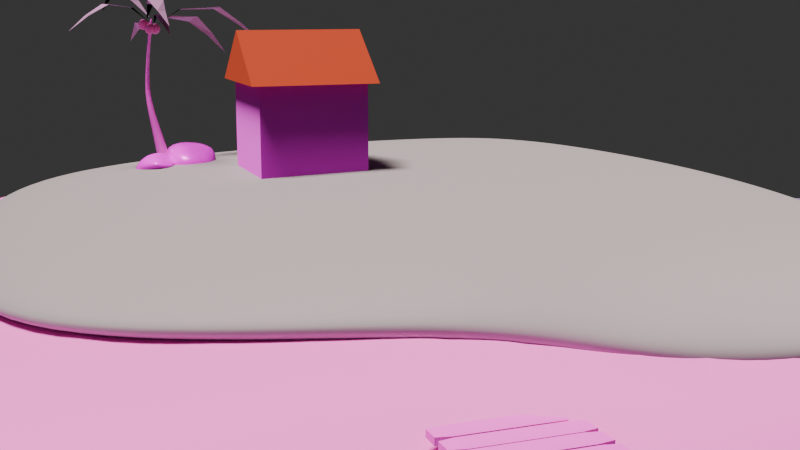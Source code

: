 # Source: island.blend  (saved by Blender 4.1.24; exported with 4.5.12 LTS)
import bpy
from mathutils import Matrix  # noqa: F401  (used for matrix-valued properties, if any)

bpy.ops.wm.read_factory_settings(use_empty=True)
scene = bpy.context.scene
scene.name = 'Scene'

# ---- collections
col_collection = bpy.data.collections.new('Collection'); scene.collection.children.link(col_collection)
col_island = bpy.data.collections.new('island'); scene.collection.children.link(col_island)
col_house = bpy.data.collections.new('house'); scene.collection.children.link(col_house)
col_coconut_tree = bpy.data.collections.new('coconut tree'); scene.collection.children.link(col_coconut_tree)
col_bridge = bpy.data.collections.new('bridge'); scene.collection.children.link(col_bridge)
col_stone = bpy.data.collections.new('stone'); scene.collection.children.link(col_stone)

# ---- images (referenced by path relative to the original .blend; pixels are not part of the script)
import os
ASSET_DIR = os.environ.get("B2B_ASSET_DIR", "")  # directory of the original .blend (textures are referenced by path, not embedded)
HERE = os.path.dirname(os.path.abspath(__file__))  # packed textures are extracted next to this script under _unpacked/

def load_image(name, relpath, width, height, colorspace="sRGB"):
    """Load a texture the original file referenced (path relative to the .blend, or extracted next to this script)."""
    p = next((c for c in (os.path.join(HERE, relpath), os.path.join(ASSET_DIR, relpath)) if relpath and os.path.exists(c)), "")
    if p:
        img = bpy.data.images.load(p, check_existing=True)
        img.name = name
    else:  # same state as the original file: an image datablock whose file is absent (Cycles renders it pink)
        img = bpy.data.images.new(name, width, height)
        img.source = "FILE"
        img.filepath = "//" + (relpath or name)
    img.colorspace_settings.name = colorspace
    return img
img_ice002_1k_jpg_color_jpg = load_image('Ice002_1K-JPG_Color.jpg', 'Ice002_1K-JPG_Color.jpg', 1024, 1024, 'sRGB')
img_ice002_1k_jpg_normalgl_jpg = load_image('Ice002_1K-JPG_NormalGL.jpg', 'Ice002_1K-JPG_NormalGL.jpg', 1024, 1024, 'sRGB')
img_ground054_1k_jpg_color_jpg = load_image('Ground054_1K-JPG_Color.jpg', 'Ground054_1K-JPG_Color.jpg', 1024, 1024, 'sRGB')
img_ground054_1k_jpg_normalgl_jpg = load_image('Ground054_1K-JPG_NormalGL.jpg', 'Ground054_1K-JPG_NormalGL.jpg', 1024, 1024, 'sRGB')
img_grass004_1k_jpg_color_jpg = load_image('Grass004_1K-JPG_Color.jpg', 'Grass004_1K-JPG_Color.jpg', 1024, 1024, 'sRGB')
img_grass004_1k_jpg_normaldx_jpg = load_image('Grass004_1K-JPG_NormalDX.jpg', 'Grass004_1K-JPG_NormalDX.jpg', 1024, 1024, 'sRGB')
img_plaster001_1k_jpg_color_jpg = load_image('Plaster001_1K-JPG_Color.jpg', 'Plaster001_1K-JPG_Color.jpg', 1024, 1024, 'sRGB')
img_plaster001_1k_jpg_normaldx_jpg = load_image('Plaster001_1K-JPG_NormalDX.jpg', 'Plaster001_1K-JPG_NormalDX.jpg', 1024, 1024, 'Non-Color')
img_bark012_1k_jpg_color_jpg = load_image('Bark012_1K-JPG_Color.jpg', 'Bark012_1K-JPG_Color.jpg', 1024, 1024, 'sRGB')
img_bark012_1k_jpg_roughness_jpg = load_image('Bark012_1K-JPG_Roughness.jpg', 'Bark012_1K-JPG_Roughness.jpg', 1024, 1024, 'sRGB')
img_leaf001_1k_jpg_color_jpg = load_image('Leaf001_1K-JPG_Color.jpg', 'Leaf001_1K-JPG_Color.jpg', 1024, 1024, 'sRGB')
img_leaf001_1k_jpg_roughness_jpg = load_image('Leaf001_1K-JPG_Roughness.jpg', 'Leaf001_1K-JPG_Roughness.jpg', 1024, 1024, 'sRGB')
img_leaf001_1k_jpg_normaldx_jpg = load_image('Leaf001_1K-JPG_NormalDX.jpg', 'Leaf001_1K-JPG_NormalDX.jpg', 1024, 1024, 'Non-Color')
img_bark012_1k_jpg_normaldx_jpg = load_image('Bark012_1K-JPG_NormalDX.jpg', 'Bark012_1K-JPG_NormalDX.jpg', 1024, 1024, 'sRGB')
img_planks036b_1k_jpg_color_jpg = load_image('Planks036B_1K-JPG_Color.jpg', 'Planks036B_1K-JPG_Color.jpg', 1024, 1024, 'sRGB')
img_planks036b_1k_jpg_roughness_jpg = load_image('Planks036B_1K-JPG_Roughness.jpg', 'Planks036B_1K-JPG_Roughness.jpg', 1024, 1024, 'sRGB')
img_planks036b_1k_jpg_normaldx_jpg = load_image('Planks036B_1K-JPG_NormalDX.jpg', 'Planks036B_1K-JPG_NormalDX.jpg', 1024, 1024, 'Non-Color')
img_rock030_1k_jpg_color_jpg = load_image('Rock030_1K-JPG_Color.jpg', 'Rock030_1K-JPG_Color.jpg', 1024, 1024, 'sRGB')
img_rock030_1k_jpg_roughness_jpg = load_image('Rock030_1K-JPG_Roughness.jpg', 'Rock030_1K-JPG_Roughness.jpg', 1024, 1024, 'sRGB')
img_rock030_1k_jpg_normaldx_jpg = load_image('Rock030_1K-JPG_NormalDX.jpg', 'Rock030_1K-JPG_NormalDX.jpg', 1024, 1024, 'Non-Color')

# ---- materials (node trees are filled in below, after node groups)
mat_material_002 = bpy.data.materials.new('Material.002')
mat_sand = bpy.data.materials.new('sand')
mat_sand.alpha_threshold = 0.0
mat_sand.use_transparent_shadow = False
mat_sand.roughness = 0.5
mat_sand.line_color = (0.0, 0.0, 0.0, 1.0)
mat_material = bpy.data.materials.new('Material')
mat_material.alpha_threshold = 0.0
mat_material.use_transparent_shadow = False
mat_material.roughness = 0.5
mat_material.line_color = (0.0, 0.0, 0.0, 1.0)
mat_white_wall = bpy.data.materials.new('white wall')
mat_white_wall_001 = bpy.data.materials.new('white wall.001')
mat_material_008 = bpy.data.materials.new('Material.008')
mat_leaf = bpy.data.materials.new('leaf')
mat_coconut = bpy.data.materials.new('coconut')
mat_wood = bpy.data.materials.new('wood')
mat_stone = bpy.data.materials.new('stone')

# ---- material node trees
mat_material_002.use_nodes = True; mat_material_002.node_tree.nodes.clear()
_N = mat_material_002.node_tree.nodes; _L = mat_material_002.node_tree.links
n0 = _N.new('ShaderNodeOutputMaterial'); n0.name = 'Material Output'; n0.location = (537, 300)
n1 = _N.new('ShaderNodeBsdfPrincipled'); n1.name = 'Principled BSDF'; n1.location = (247, 300)
n1.inputs[4].default_value = 0.4321
n1.inputs[13].default_value = 0.3742
n1.inputs[14].default_value = (0.3617, 1.0, 0.939, 1.0)
n1.inputs[18].default_value = 0.3073
n2 = _N.new('ShaderNodeTexImage'); n2.name = 'Image Texture'; n2.location = (-293, 260)
n2.image = img_ice002_1k_jpg_color_jpg
n2.interpolation = 'Cubic'
n3 = _N.new('ShaderNodeMix'); n3.name = 'Mix'; n3.location = (27, 234)
n3.data_type = 'RGBA'
n3.blend_type = 'ADD'
n3.inputs[0].default_value = 0.8156
n3.inputs[7].default_value = (0.0, 0.8877, 0.7523, 1.0)
n4 = _N.new('ShaderNodeTexImage'); n4.name = 'Image Texture.001'; n4.location = (-202, -64)
n4.image = img_ice002_1k_jpg_normalgl_jpg
n4.interpolation = 'Cubic'
n4.projection_blend = 0.4276
n4.extension = 'EXTEND'
n5 = _N.new('ShaderNodeNormalMap'); n5.name = 'Normal Map'; n5.location = (74, -94)
_L.new(n1.outputs[0], n0.inputs[0])
_L.new(n3.outputs[2], n1.inputs[0])
_L.new(n2.outputs[0], n3.inputs[6])
_L.new(n4.outputs[0], n5.inputs[1])
_L.new(n5.outputs[0], n1.inputs[5])
n0.is_active_output = True
mat_sand.use_nodes = True; mat_sand.node_tree.nodes.clear()
_N = mat_sand.node_tree.nodes; _L = mat_sand.node_tree.links
n0 = _N.new('ShaderNodeOutputMaterial'); n0.name = 'Material Output'; n0.location = (509, 356)
n1 = _N.new('ShaderNodeBsdfPrincipled'); n1.name = 'Principled BSDF'; n1.location = (219, 356)
n1.distribution = 'GGX'
n1.inputs[2].default_value = 0.4354
n1.inputs[3].default_value = 1.0
n2 = _N.new('ShaderNodeTexImage'); n2.name = 'Image Texture'; n2.location = (-321, 316)
n2.image = img_ground054_1k_jpg_color_jpg
n3 = _N.new('ShaderNodeMapping'); n3.name = 'Mapping'; n3.location = (-532, 346)
n3.inputs[1].default_value = (0.2, 0.9, 0.9)
n3.inputs[3].default_value = (-6.3, -5.7, -0.7)
n4 = _N.new('ShaderNodeTexCoord'); n4.name = 'Texture Coordinate'; n4.location = (-714, 309)
n5 = _N.new('ShaderNodeMix'); n5.name = 'Mix'; n5.location = (-1, 308)
n5.data_type = 'RGBA'
n5.inputs[0].default_value = 0.3566
n5.inputs[7].default_value = (0.8202, 0.4715, 0.1408, 1.0)
n6 = _N.new('ShaderNodeTexImage'); n6.name = 'Image Texture.001'; n6.location = (-449, -32)
n6.image = img_ground054_1k_jpg_normalgl_jpg
n7 = _N.new('ShaderNodeNormalMap'); n7.name = 'Normal Map'; n7.location = (-102, -42)
n7.inputs[0].default_value = 0.3
_L.new(n1.outputs[0], n0.inputs[0])
_L.new(n5.outputs[2], n1.inputs[0])
_L.new(n4.outputs[3], n3.inputs[0])
_L.new(n3.outputs[0], n2.inputs[0])
_L.new(n2.outputs[0], n5.inputs[6])
_L.new(n6.outputs[0], n7.inputs[1])
_L.new(n7.outputs[0], n1.inputs[5])
n0.is_active_output = True
mat_material.use_nodes = True; mat_material.node_tree.nodes.clear()
_N = mat_material.node_tree.nodes; _L = mat_material.node_tree.links
n0 = _N.new('ShaderNodeOutputMaterial'); n0.name = 'Material Output'; n0.location = (479, 300)
n1 = _N.new('ShaderNodeBsdfPrincipled'); n1.name = 'Principled BSDF'; n1.location = (189, 300)
n1.inputs[1].default_value = 0.3653
n1.inputs[2].default_value = 1.0
n1.inputs[3].default_value = 1.05
n1.inputs[13].default_value = 0.6292
n1.inputs[21].default_value = 1.0
n2 = _N.new('ShaderNodeTexImage'); n2.name = 'Image Texture'; n2.location = (-351, 237)
n2.image = img_grass004_1k_jpg_color_jpg
n3 = _N.new('ShaderNodeMapping'); n3.name = 'Mapping'; n3.location = (-546, 212)
n3.inputs[3].default_value = (0.2, 0.3, 1.5)
n4 = _N.new('ShaderNodeTexCoord'); n4.name = 'Texture Coordinate'; n4.location = (-756, 204)
n5 = _N.new('ShaderNodeMix'); n5.name = 'Mix'; n5.location = (-31, 222)
n5.data_type = 'RGBA'
n5.inputs[0].default_value = 0.5451
n5.inputs[7].default_value = (0.2757, 0.9355, 0.2407, 1.0)
n6 = _N.new('ShaderNodeNormalMap'); n6.name = 'Normal Map'; n6.location = (-19, -98)
n6.space = 'OBJECT'
n6.inputs[0].default_value = 0.5
n7 = _N.new('ShaderNodeTexImage'); n7.name = 'Image Texture.001'; n7.location = (-337, -110)
n7.image = img_grass004_1k_jpg_normaldx_jpg
n8 = _N.new('ShaderNodeMapping'); n8.name = 'Mapping.001'; n8.location = (-562, -154)
n8.inputs[1].default_value = (1.8, 0.0, 0.0)
n8.inputs[2].default_value = (-0.08378, 0.0, 0.0)
n8.inputs[3].default_value = (4.9, -0.6, -2.4)
n9 = _N.new('ShaderNodeTexCoord'); n9.name = 'Texture Coordinate.001'; n9.location = (-783, -179)
_L.new(n1.outputs[0], n0.inputs[0])
_L.new(n5.outputs[2], n1.inputs[0])
_L.new(n3.outputs[0], n2.inputs[0])
_L.new(n4.outputs[3], n3.inputs[0])
_L.new(n2.outputs[0], n5.inputs[6])
_L.new(n7.outputs[0], n6.inputs[1])
_L.new(n6.outputs[0], n1.inputs[5])
_L.new(n8.outputs[0], n7.inputs[0])
_L.new(n9.outputs[3], n8.inputs[0])
n0.is_active_output = True
mat_white_wall.use_nodes = True; mat_white_wall.node_tree.nodes.clear()
_N = mat_white_wall.node_tree.nodes; _L = mat_white_wall.node_tree.links
n0 = _N.new('ShaderNodeBsdfPrincipled'); n0.name = 'Principled BSDF'; n0.location = (10, 300)
n1 = _N.new('ShaderNodeOutputMaterial'); n1.name = 'Material Output'; n1.location = (300, 300)
n2 = _N.new('ShaderNodeTexImage'); n2.name = 'Image Texture'; n2.location = (-339, 264)
n2.image = img_plaster001_1k_jpg_color_jpg
n3 = _N.new('ShaderNodeTexImage'); n3.name = 'Image Texture.001'; n3.location = (-457, -33)
n3.image = img_plaster001_1k_jpg_normaldx_jpg
n4 = _N.new('ShaderNodeNormalMap'); n4.name = 'Normal Map'; n4.location = (-141, -94)
_L.new(n0.outputs[0], n1.inputs[0])
_L.new(n2.outputs[0], n0.inputs[0])
_L.new(n3.outputs[0], n4.inputs[1])
_L.new(n4.outputs[0], n0.inputs[5])
n1.is_active_output = True
mat_white_wall_001.use_nodes = True; mat_white_wall_001.node_tree.nodes.clear()
_N = mat_white_wall_001.node_tree.nodes; _L = mat_white_wall_001.node_tree.links
n0 = _N.new('ShaderNodeBsdfPrincipled'); n0.name = 'Principled BSDF'; n0.location = (201, 300)
n1 = _N.new('ShaderNodeOutputMaterial'); n1.name = 'Material Output'; n1.location = (491, 300)
n2 = _N.new('ShaderNodeTexImage'); n2.name = 'Image Texture'; n2.location = (-339, 264)
n2.image = img_plaster001_1k_jpg_color_jpg
n3 = _N.new('ShaderNodeTexImage'); n3.name = 'Image Texture.001'; n3.location = (-457, -33)
n3.image = img_plaster001_1k_jpg_normaldx_jpg
n4 = _N.new('ShaderNodeNormalMap'); n4.name = 'Normal Map'; n4.location = (-141, -94)
n4.inputs[0].default_value = 0.4
n5 = _N.new('ShaderNodeMix'); n5.name = 'Mix'; n5.location = (-19, 249)
n5.data_type = 'RGBA'
n5.inputs[0].default_value = 1.0
n5.inputs[7].default_value = (0.4145, 0.03783, 0.01121, 1.0)
_L.new(n0.outputs[0], n1.inputs[0])
_L.new(n5.outputs[2], n0.inputs[0])
_L.new(n3.outputs[0], n4.inputs[1])
_L.new(n4.outputs[0], n0.inputs[5])
_L.new(n2.outputs[0], n5.inputs[6])
n1.is_active_output = True
mat_material_008.use_nodes = True; mat_material_008.node_tree.nodes.clear()
_N = mat_material_008.node_tree.nodes; _L = mat_material_008.node_tree.links
n0 = _N.new('ShaderNodeBsdfPrincipled'); n0.name = 'Principled BSDF'; n0.location = (215, 300)
n0.inputs[3].default_value = 1.8
n1 = _N.new('ShaderNodeOutputMaterial'); n1.name = 'Material Output'; n1.location = (505, 300)
n2 = _N.new('ShaderNodeTexImage'); n2.name = 'Image Texture'; n2.location = (-325, 265)
n2.image = img_bark012_1k_jpg_color_jpg
n2.projection = 'BOX'
n2.interpolation = 'Smart'
n3 = _N.new('ShaderNodeMapping'); n3.name = 'Mapping'; n3.location = (-520, 295)
n4 = _N.new('ShaderNodeTexCoord'); n4.name = 'Texture Coordinate'; n4.location = (-715, 264)
n5 = _N.new('ShaderNodeTexImage'); n5.name = 'Image Texture.001'; n5.location = (-246, 560)
n5.image = img_bark012_1k_jpg_roughness_jpg
n6 = _N.new('ShaderNodeMix'); n6.name = 'Mix'; n6.location = (-5, 240)
n6.data_type = 'RGBA'
n6.inputs[0].default_value = 0.2582
n6.inputs[7].default_value = (0.4995, 0.2132, 0.008432, 1.0)
_L.new(n0.outputs[0], n1.inputs[0])
_L.new(n6.outputs[2], n0.inputs[0])
_L.new(n3.outputs[0], n2.inputs[0])
_L.new(n4.outputs[0], n3.inputs[0])
_L.new(n5.outputs[0], n0.inputs[2])
_L.new(n2.outputs[0], n6.inputs[6])
n1.is_active_output = True
mat_leaf.use_nodes = True; mat_leaf.node_tree.nodes.clear()
_N = mat_leaf.node_tree.nodes; _L = mat_leaf.node_tree.links
n0 = _N.new('ShaderNodeBsdfPrincipled'); n0.name = 'Principled BSDF'; n0.location = (239, 300)
n0.inputs[3].default_value = 1.2
n0.inputs[13].default_value = 0.3374
n0.inputs[20].default_value = 0.04782
n1 = _N.new('ShaderNodeOutputMaterial'); n1.name = 'Material Output'; n1.location = (529, 300)
n2 = _N.new('ShaderNodeTexImage'); n2.name = 'Image Texture'; n2.location = (-301, 270)
n2.image = img_leaf001_1k_jpg_color_jpg
n2.projection = 'SPHERE'
n3 = _N.new('ShaderNodeMapping'); n3.name = 'Mapping'; n3.location = (-512, 281)
n3.inputs[1].default_value = (5.5, 0.1, 0.0)
n3.inputs[2].default_value = (-0.06283, 0.3578, 0.2478)
n3.inputs[3].default_value = (1.1, 0.4, -1.1)
n4 = _N.new('ShaderNodeTexCoord'); n4.name = 'Texture Coordinate'; n4.location = (-779, 205)
n5 = _N.new('ShaderNodeTexImage'); n5.name = 'Image Texture.001'; n5.location = (-322, -65)
n5.image = img_leaf001_1k_jpg_roughness_jpg
n5.projection = 'BOX'
n6 = _N.new('ShaderNodeNormalMap'); n6.name = 'Normal Map'; n6.location = (-593, -120)
n7 = _N.new('ShaderNodeTexImage'); n7.name = 'Image Texture.002'; n7.location = (-904, -132)
n7.image = img_leaf001_1k_jpg_normaldx_jpg
n7.projection = 'SPHERE'
n8 = _N.new('ShaderNodeMix'); n8.name = 'Mix'; n8.location = (19, 275)
n8.data_type = 'RGBA'
n8.inputs[7].default_value = (0.1342, 0.5173, 0.09845, 1.0)
_L.new(n0.outputs[0], n1.inputs[0])
_L.new(n8.outputs[2], n0.inputs[0])
_L.new(n4.outputs[2], n3.inputs[0])
_L.new(n3.outputs[0], n2.inputs[0])
_L.new(n5.outputs[0], n0.inputs[2])
_L.new(n7.outputs[0], n6.inputs[1])
_L.new(n6.outputs[0], n0.inputs[5])
_L.new(n2.outputs[0], n8.inputs[6])
n1.is_active_output = True
mat_coconut.use_nodes = True; mat_coconut.node_tree.nodes.clear()
_N = mat_coconut.node_tree.nodes; _L = mat_coconut.node_tree.links
n0 = _N.new('ShaderNodeBsdfPrincipled'); n0.name = 'Principled BSDF'; n0.location = (141, 300)
n1 = _N.new('ShaderNodeOutputMaterial'); n1.name = 'Material Output'; n1.location = (431, 300)
n2 = _N.new('ShaderNodeTexImage'); n2.name = 'Image Texture'; n2.location = (-400, 297)
n2.image = img_bark012_1k_jpg_color_jpg
n3 = _N.new('ShaderNodeMix'); n3.name = 'Mix'; n3.location = (-80, 281)
n3.data_type = 'RGBA'
n3.inputs[0].default_value = 0.4098
n3.inputs[7].default_value = (0.7819, 0.2843, 0.0, 1.0)
n4 = _N.new('ShaderNodeTexImage'); n4.name = 'Image Texture.001'; n4.location = (-304, -33)
n4.image = img_bark012_1k_jpg_normaldx_jpg
n5 = _N.new('ShaderNodeNormalMap'); n5.name = 'Normal Map'; n5.location = (-32, -2)
_L.new(n0.outputs[0], n1.inputs[0])
_L.new(n3.outputs[2], n0.inputs[0])
_L.new(n2.outputs[0], n3.inputs[6])
_L.new(n4.outputs[0], n5.inputs[1])
_L.new(n5.outputs[0], n0.inputs[5])
n1.is_active_output = True
mat_wood.use_nodes = True; mat_wood.node_tree.nodes.clear()
_N = mat_wood.node_tree.nodes; _L = mat_wood.node_tree.links
n0 = _N.new('ShaderNodeBsdfPrincipled'); n0.name = 'Principled BSDF'; n0.location = (242, 300)
n0.inputs[3].default_value = 1.0
n0.inputs[13].default_value = 0.5356
n1 = _N.new('ShaderNodeOutputMaterial'); n1.name = 'Material Output'; n1.location = (532, 300)
n2 = _N.new('ShaderNodeTexImage'); n2.name = 'Image Texture'; n2.location = (-298, 289)
n2.image = img_planks036b_1k_jpg_color_jpg
n3 = _N.new('ShaderNodeTexImage'); n3.name = 'Image Texture.001'; n3.location = (-311, 588)
n3.image = img_planks036b_1k_jpg_roughness_jpg
n4 = _N.new('ShaderNodeTexImage'); n4.name = 'Image Texture.002'; n4.location = (-574, -34)
n4.image = img_planks036b_1k_jpg_normaldx_jpg
n5 = _N.new('ShaderNodeNormalMap'); n5.name = 'Normal Map'; n5.location = (-225, -52)
n6 = _N.new('ShaderNodeMix'); n6.name = 'Mix'; n6.location = (22, 262)
n6.data_type = 'RGBA'
n6.inputs[0].default_value = 0.2336
n6.inputs[7].default_value = (0.8413, 0.4419, 0.08002, 1.0)
_L.new(n0.outputs[0], n1.inputs[0])
_L.new(n6.outputs[2], n0.inputs[0])
_L.new(n3.outputs[0], n0.inputs[2])
_L.new(n4.outputs[0], n5.inputs[0])
_L.new(n5.outputs[0], n0.inputs[5])
_L.new(n2.outputs[0], n6.inputs[6])
n1.is_active_output = True
mat_stone.use_nodes = True; mat_stone.node_tree.nodes.clear()
_N = mat_stone.node_tree.nodes; _L = mat_stone.node_tree.links
n0 = _N.new('ShaderNodeBsdfPrincipled'); n0.name = 'Principled BSDF'; n0.location = (49, 298)
n0.inputs[1].default_value = 0.049
n0.inputs[3].default_value = 1.8
n0.inputs[9].default_value = (0.4, 0.2, 0.1)
n0.inputs[13].default_value = 0.1125
n0.inputs[21].default_value = 1.0
n1 = _N.new('ShaderNodeOutputMaterial'); n1.name = 'Material Output'; n1.location = (417, 243)
n2 = _N.new('ShaderNodeMapping'); n2.name = 'Mapping'; n2.location = (-577, 280)
n3 = _N.new('ShaderNodeTexCoord'); n3.name = 'Texture Coordinate'; n3.location = (-812, 304)
n4 = _N.new('ShaderNodeTexImage'); n4.name = 'Image Texture.001'; n4.location = (-308, 269)
n4.image = img_rock030_1k_jpg_color_jpg
n4.projection = 'SPHERE'
n4.extension = 'EXTEND'
n5 = _N.new('ShaderNodeTexImage'); n5.name = 'Image Texture'; n5.location = (-276, 577)
n5.image = img_rock030_1k_jpg_roughness_jpg
n5.projection = 'SPHERE'
n6 = _N.new('ShaderNodeNormalMap'); n6.name = 'Normal Map'; n6.location = (-265, -45)
n6.inputs[0].default_value = 5.96e-08
n7 = _N.new('ShaderNodeTexImage'); n7.name = 'Image Texture.002'; n7.location = (-560, -129)
n7.image = img_rock030_1k_jpg_normaldx_jpg
_L.new(n0.outputs[0], n1.inputs[0])
_L.new(n4.outputs[0], n0.inputs[0])
_L.new(n3.outputs[0], n2.inputs[0])
_L.new(n2.outputs[0], n4.inputs[0])
_L.new(n5.outputs[0], n0.inputs[2])
_L.new(n7.outputs[0], n6.inputs[1])
_L.new(n6.outputs[0], n0.inputs[5])
n1.is_active_output = True

# ---- world
world_world = bpy.data.worlds.new('World'); scene.world = world_world
world_world.use_nodes = True; world_world.node_tree.nodes.clear()
_N = world_world.node_tree.nodes; _L = world_world.node_tree.links
n0 = _N.new('ShaderNodeOutputWorld'); n0.name = 'World Output'; n0.location = (300, 300)
n1 = _N.new('ShaderNodeBackground'); n1.name = 'Background'; n1.location = (10, 300)
n1.inputs[1].default_value = 0.8
n2 = _N.new('ShaderNodeRGB'); n2.name = 'RGB'; n2.location = (-280, 259)
n2.outputs[0].default_value = (0.04122, 0.04122, 0.04122, 1.0)
_L.new(n1.outputs[0], n0.inputs[0])
_L.new(n2.outputs[0], n1.inputs[0])
n0.is_active_output = True
world_world.color = (0.05088, 0.05088, 0.05088)
world_world.use_sun_shadow = False
world_world.sun_shadow_jitter_overblur = 0.0
world_world.cycles.max_bounces = 978

# ---- cameras
cam_camera = bpy.data.cameras.new('Camera')
cam_camera.clip_end = 100.0
cam_camera.ortho_scale = 7.314

# ---- lights
light_point = bpy.data.lights.new('Point', 'SUN')
light_point.color = (1.0, 0.991, 0.8347)
light_point.transmission_factor = 0.0
light_point.angle = 0.2832
light_point.energy = 5.26
light_point.shadow_soft_size = 9.123
light_point.cycles.max_bounces = 965

# ---- meshes
me_plane = bpy.data.meshes.new('Plane')
me_plane.from_pydata([(-19.66, -19.66, 0.0), (19.66, -19.66, 0.0), (-19.66, 19.66, 0.0), (19.66, 19.66, 0.0), (-19.66, 19.66, -5.408), (-19.66, -19.66, -5.408), (19.66, -19.66, -5.408), (19.66, 19.66, -5.408)], [], [(0, 2, 3, 1), (5, 6, 7, 4), (0, 1, 6, 5), (1, 3, 7, 6), (2, 0, 5, 4), (3, 2, 4, 7)])
_uv = me_plane.uv_layers.new(name='UVMap')
_uv.uv.foreach_set('vector', [0.0, 0.0, 0.0, 1.0, 1.0, 1.0, 1.0, 0.0, 0.0, 0.0, 1.0, 0.0, 1.0, 1.0, 0.0, 1.0, 0.0, 0.0, 1.0, 0.0, 1.0, 0.0, 0.0, 0.0, 1.0, 0.0, 1.0, 1.0, 1.0, 1.0, 1.0, 0.0, 0.0, 1.0, 0.0, 0.0, 0.0, 0.0, 0.0, 1.0, 1.0, 1.0, 0.0, 1.0, 0.0, 1.0, 1.0, 1.0])
me_plane.materials.append(mat_material_002)
me_plane.update()
me_cube = bpy.data.meshes.new('Cube')
me_cube.from_pydata([(-13.68, -12.51, -2.197), (-9.258, -8.763, 1.91), (-13.68, 12.83, -2.197), (-9.258, 8.775, 1.91), (13.02, -12.51, -2.197), (12.44, 0.7272, 1.745), (13.02, 12.83, -2.197), (12.44, 13.01, 1.745), (-12.78, -12.13, -1.076), (14.94, 15.36, -0.3409), (-12.78, 12.13, -1.076), (14.61, -0.4233, -0.8005), (-11.01, 10.45, 0.4264), (-0.01878, 8.775, 1.91), (13.7, 14.18, 0.7109), (0.0, 12.13, -1.076), (0.0, 10.45, 0.4264), (-0.01878, -8.763, 1.91), (-11.01, -10.45, 0.4264), (13.7, 0.5935, 0.7109), (-0.3312, -11.97, -1.535), (0.0, -10.45, 0.4264), (0.2021, -10.68, 1.914), (9.409, -11.24, 1.392), (10.99, -11.76, 0.1156), (12.24, -13.62, -1.621), (-0.4954, -14.35, -0.8991), (0.01892, -12.59, 0.7371), (-3.866, 3.515, -6.295), (3.203, 3.515, -6.295), (-3.866, -3.194, -6.295), (3.203, -3.194, -6.295), (9.146, -6.919, -2.312), (4.268, -10.69, -2.552), (8.373, -11.23, -2.58), (4.214, -11.46, -2.344), (-1.0, -1.0, 1.0), (-1.0, -1.0, 1.0), (-1.122, -1.122, 1.122), (-1.122, 1.122, -1.122)], [], [(4, 6, 29, 31), (10, 2, 6, 9, 15), (9, 6, 4, 11), (5, 17, 1, 3, 13, 7), (8, 0, 2, 10), (11, 4, 0, 8, 20), (21, 20, 8, 18), (1, 18, 8, 10, 12, 3), (7, 14, 9, 11, 19, 5), (16, 15, 9, 14), (13, 16, 14, 7), (3, 12, 16, 13), (12, 10, 15, 16), (17, 21, 18, 1), (17, 5, 23, 22), (21, 17, 22, 27), (23, 24, 27, 22), (24, 25, 26, 27), (19, 11, 25, 24), (20, 21, 27, 26), (11, 20, 33, 32), (5, 19, 24, 23), (30, 31, 29, 28), (2, 0, 30, 28), (0, 4, 31, 30), (6, 2, 28, 29), (32, 33, 35, 34), (20, 26, 35, 33), (25, 11, 32, 34), (26, 25, 34, 35)])
me_cube.polygons.foreach_set('use_smooth', [True] * 30)
_uv = me_cube.uv_layers.new(name='UVMap')
_uv.uv.foreach_set('vector', [0.625, 0.25, 0.625, 0.0, 0.625, 0.0, 0.625, 0.25, 0.5905, 0.75, 0.625, 0.75, 0.625, 1.0, 0.5905, 1.0, 0.5905, 0.875, 0.5905, 0.0, 0.625, 0.0, 0.625, 0.25, 0.5905, 0.25, 0.125, 0.5, 0.25, 0.5, 0.375, 0.5, 0.375, 0.75, 0.25, 0.75, 0.125, 0.75, 0.5905, 0.5, 0.625, 0.5, 0.625, 0.75, 0.5905, 0.75, 0.5905, 0.25, 0.625, 0.25, 0.625, 0.5, 0.5905, 0.5, 0.5905, 0.375, 0.4828, 0.375, 0.5905, 0.375, 0.5905, 0.5, 0.4828, 0.5, 0.375, 0.5, 0.4828, 0.5, 0.5905, 0.5, 0.5905, 0.75, 0.4828, 0.75, 0.375, 0.75, 0.375, 0.0, 0.4828, 0.0, 0.5905, 0.0, 0.5905, 0.25, 0.4828, 0.25, 0.375, 0.25, 0.4828, 0.875, 0.5905, 0.875, 0.5905, 1.0, 0.4828, 1.0, 0.375, 0.875, 0.4828, 0.875, 0.4828, 1.0, 0.375, 1.0, 0.375, 0.75, 0.4828, 0.75, 0.4828, 0.875, 0.375, 0.875, 0.4828, 0.75, 0.5905, 0.75, 0.5905, 0.875, 0.4828, 0.875, 0.375, 0.375, 0.4828, 0.375, 0.4828, 0.5, 0.375, 0.5, 0.25, 0.5, 0.125, 0.5, 0.125, 0.5, 0.25, 0.5, 0.4828, 0.375, 0.375, 0.375, 0.375, 0.375, 0.4828, 0.375, 0.375, 0.25, 0.4828, 0.25, 0.4828, 0.375, 0.375, 0.375, 0.4828, 0.25, 0.5905, 0.25, 0.5905, 0.375, 0.4828, 0.375, 0.4828, 0.25, 0.5905, 0.25, 0.5905, 0.25, 0.4828, 0.25, 0.5905, 0.375, 0.4828, 0.375, 0.4828, 0.375, 0.5905, 0.375, 0.5905, 0.25, 0.5905, 0.375, 0.5905, 0.375, 0.5905, 0.25, 0.375, 0.25, 0.4828, 0.25, 0.4828, 0.25, 0.375, 0.25, 0.625, 0.5, 0.875, 0.5, 0.875, 0.75, 0.625, 0.75, 0.625, 0.75, 0.625, 0.5, 0.625, 0.5, 0.625, 0.75, 0.625, 0.5, 0.625, 0.25, 0.625, 0.25, 0.625, 0.5, 0.625, 1.0, 0.625, 0.75, 0.625, 0.75, 0.625, 1.0, 0.5905, 0.25, 0.5905, 0.375, 0.5905, 0.375, 0.5905, 0.25, 0.5905, 0.375, 0.5905, 0.375, 0.5905, 0.375, 0.5905, 0.375, 0.5905, 0.25, 0.5905, 0.25, 0.5905, 0.25, 0.5905, 0.25, 0.5905, 0.375, 0.5905, 0.25, 0.5905, 0.25, 0.5905, 0.375])
me_cube.materials.append(mat_sand)
me_cube.use_mirror_vertex_groups = False
me_cube.update()
me_cube_003 = bpy.data.meshes.new('Cube.003')
me_cube_003.from_pydata([(-9.239, -8.769, 1.928), (-7.49, 9.226, 2.042), (12.46, 0.7212, 1.763), (10.58, 12.75, 1.904), (0.204, 9.226, 2.042), (0.0, -8.769, 1.928), (0.2021, -10.68, 1.914), (9.409, -11.24, 1.392), (9.689, 0.2239, 3.263), (8.272, 9.586, 3.153), (0.58, -6.714, 3.384), (0.687, 7.009, 3.254), (-4.937, 7.009, 3.254), (-6.174, -6.714, 3.384), (0.7277, -8.11, 3.373), (7.458, -8.519, 2.992)], [], [(2, 3, 4, 1, 0, 5), (5, 6, 7, 2), (8, 10, 13, 12, 11, 9), (10, 8, 15, 14), (0, 1, 12, 13), (2, 7, 15, 8), (6, 5, 10, 14), (4, 3, 9, 11), (1, 4, 11, 12), (3, 2, 8, 9), (7, 6, 14, 15), (5, 0, 13, 10)])
me_cube_003.polygons.foreach_set('use_smooth', [True] * 12)
_uv = me_cube_003.uv_layers.new(name='UVMap')
_uv.uv.foreach_set('vector', [0.125, 0.5, 0.125, 0.75, 0.25, 0.75, 0.375, 0.75, 0.375, 0.5, 0.25, 0.5, 0.25, 0.5, 0.25, 0.5, 0.125, 0.5, 0.125, 0.5, 0.125, 0.5, 0.25, 0.5, 0.375, 0.5, 0.375, 0.75, 0.25, 0.75, 0.125, 0.75, 0.25, 0.5, 0.125, 0.5, 0.125, 0.5, 0.25, 0.5, 0.375, 0.5, 0.375, 0.75, 0.375, 0.75, 0.375, 0.5, 0.125, 0.5, 0.125, 0.5, 0.125, 0.5, 0.125, 0.5, 0.25, 0.5, 0.25, 0.5, 0.25, 0.5, 0.25, 0.5, 0.25, 0.75, 0.125, 0.75, 0.125, 0.75, 0.25, 0.75, 0.375, 0.75, 0.25, 0.75, 0.25, 0.75, 0.375, 0.75, 0.125, 0.75, 0.125, 0.5, 0.125, 0.5, 0.125, 0.75, 0.125, 0.5, 0.25, 0.5, 0.25, 0.5, 0.125, 0.5, 0.25, 0.5, 0.375, 0.5, 0.375, 0.5, 0.25, 0.5])
me_cube_003.materials.append(mat_material)
me_cube_003.use_mirror_vertex_groups = False
me_cube_003.update()
me_plane_001 = bpy.data.meshes.new('Plane.001')
me_plane_001.from_pydata([(-1.0, -1.0, 0.0), (1.0, -1.0, 0.0), (-1.0, 1.0, 0.0), (1.0, 1.0, 0.0)], [], [(0, 1, 3, 2)])
_uv = me_plane_001.uv_layers.new(name='UVMap')
_uv.uv.foreach_set('vector', [0.0, 0.0, 1.0, 0.0, 1.0, 1.0, 0.0, 1.0])
me_plane_001.update()
me_cube_001 = bpy.data.meshes.new('Cube.001')
me_cube_001.from_pydata([(-1.0, -1.0, -0.01191), (-1.0, -1.0, 1.988), (-1.0, 1.0, -0.01191), (-1.0, 1.0, 1.988), (1.0, -1.0, -0.01191), (1.0, -1.0, 1.988), (1.0, 1.0, -0.01191), (1.0, 1.0, 1.988)], [], [(0, 1, 3, 2), (2, 3, 7, 6), (6, 7, 5, 4), (4, 5, 1, 0), (2, 6, 4, 0), (7, 3, 1, 5)])
_uv = me_cube_001.uv_layers.new(name='UVMap')
_uv.uv.foreach_set('vector', [0.375, 0.0, 0.625, 0.0, 0.625, 0.25, 0.375, 0.25, 0.375, 0.25, 0.625, 0.25, 0.625, 0.5, 0.375, 0.5, 0.375, 0.5, 0.625, 0.5, 0.625, 0.75, 0.375, 0.75, 0.375, 0.75, 0.625, 0.75, 0.625, 1.0, 0.375, 1.0, 0.125, 0.5, 0.375, 0.5, 0.375, 0.75, 0.125, 0.75, 0.625, 0.5, 0.875, 0.5, 0.875, 0.75, 0.625, 0.75])
me_cube_001.materials.append(mat_white_wall)
me_cube_001.update()
me_cube_002 = bpy.data.meshes.new('Cube.002')
me_cube_002.from_pydata([(-1.0, -1.0, -0.01191), (-1.0, 0.0, 1.988), (-1.0, 1.0, -0.01191), (1.0, -1.0, -0.01191), (1.0, 0.0, 1.988), (1.0, 1.0, -0.01191)], [], [(0, 1, 2), (2, 1, 4, 5), (5, 4, 3), (3, 4, 1, 0), (2, 5, 3, 0)])
_uv = me_cube_002.uv_layers.new(name='UVMap')
_uv.uv.foreach_set('vector', [0.375, 0.0, 0.625, 0.25, 0.375, 0.25, 0.375, 0.25, 0.625, 0.25, 0.625, 0.5, 0.375, 0.5, 0.375, 0.5, 0.625, 0.75, 0.375, 0.75, 0.375, 0.75, 0.625, 0.75, 0.625, 1.0, 0.375, 1.0, 0.125, 0.5, 0.375, 0.5, 0.375, 0.75, 0.125, 0.75])
me_cube_002.materials.append(mat_white_wall_001)
me_cube_002.update()
me_cube_004 = bpy.data.meshes.new('Cube.004')
me_cube_004.from_pydata([(-1.602, -1.59, -1.039), (0.7649, -1.358, 0.8999), (-1.602, 1.648, -1.039), (0.5916, 0.3058, 0.8844), (1.636, -1.59, -1.039), (2.429, -1.191, 0.8827), (1.636, 1.648, -1.039), (2.255, 0.473, 0.8671), (1.367, -1.566, 1.905), (1.232, -0.2714, 1.893), (2.526, -0.1413, 1.879), (2.661, -1.436, 1.891), (-1.766, -2.826, 3.009), (-1.853, -1.957, 3.005), (-0.9835, -1.87, 3.008), (-0.8972, -2.739, 3.012), (-5.114, -3.715, 3.725), (-5.131, -2.9, 3.775), (-4.416, -3.067, 3.852), (-4.399, -3.882, 3.801), (-7.833, -4.819, 4.364), (-7.85, -4.003, 4.414), (-7.135, -4.17, 4.491), (-7.118, -4.986, 4.44), (-1.652, -1.718, -0.8369), (-1.667, 1.457, -0.8377), (1.508, 1.472, -0.8371), (1.522, -1.703, -0.8363)], [], [(24, 1, 3, 25), (25, 3, 7, 26), (26, 7, 5, 27), (27, 5, 1, 24), (2, 6, 4, 0), (3, 1, 8, 9), (8, 11, 15, 12), (1, 5, 11, 8), (7, 3, 9, 10), (5, 7, 10, 11), (12, 15, 19, 16), (10, 9, 13, 14), (11, 10, 14, 15), (9, 8, 12, 13), (19, 18, 22, 23), (14, 13, 17, 18), (15, 14, 18, 19), (13, 12, 16, 17), (22, 21, 20, 23), (17, 16, 20, 21), (16, 19, 23, 20), (18, 17, 21, 22), (4, 27, 24, 0), (6, 26, 27, 4), (2, 25, 26, 6), (0, 24, 25, 2)])
_uv = me_cube_004.uv_layers.new(name='UVMap')
_uv.uv.foreach_set('vector', [0.3914, 0.0, 0.625, 0.0, 0.625, 0.25, 0.3914, 0.25, 0.3914, 0.25, 0.625, 0.25, 0.625, 0.5, 0.3914, 0.5, 0.3914, 0.5, 0.625, 0.5, 0.625, 0.75, 0.3914, 0.75, 0.3914, 0.75, 0.625, 0.75, 0.625, 1.0, 0.3914, 1.0, 0.125, 0.5, 0.375, 0.5, 0.375, 0.75, 0.125, 0.75, 0.625, 0.25, 0.625, 0.0, 0.625, 0.0, 0.625, 0.25, 0.625, 1.0, 0.625, 0.75, 0.625, 0.75, 0.625, 1.0, 0.625, 1.0, 0.625, 0.75, 0.625, 0.75, 0.625, 1.0, 0.625, 0.5, 0.625, 0.25, 0.625, 0.25, 0.625, 0.5, 0.625, 0.75, 0.625, 0.5, 0.625, 0.5, 0.625, 0.75, 0.625, 1.0, 0.625, 0.75, 0.625, 0.75, 0.625, 1.0, 0.625, 0.5, 0.625, 0.25, 0.625, 0.25, 0.625, 0.5, 0.625, 0.75, 0.625, 0.5, 0.625, 0.5, 0.625, 0.75, 0.625, 0.25, 0.625, 0.0, 0.625, 0.0, 0.625, 0.25, 0.625, 0.75, 0.625, 0.5, 0.625, 0.5, 0.625, 0.75, 0.625, 0.5, 0.625, 0.25, 0.625, 0.25, 0.625, 0.5, 0.625, 0.75, 0.625, 0.5, 0.625, 0.5, 0.625, 0.75, 0.625, 0.25, 0.625, 0.0, 0.625, 0.0, 0.625, 0.25, 0.625, 0.5, 0.875, 0.5, 0.875, 0.75, 0.625, 0.75, 0.625, 0.25, 0.625, 0.0, 0.625, 0.0, 0.625, 0.25, 0.625, 1.0, 0.625, 0.75, 0.625, 0.75, 0.625, 1.0, 0.625, 0.5, 0.625, 0.25, 0.625, 0.25, 0.625, 0.5, 0.375, 0.75, 0.3914, 0.75, 0.3914, 1.0, 0.375, 1.0, 0.375, 0.5, 0.3914, 0.5, 0.3914, 0.75, 0.375, 0.75, 0.375, 0.25, 0.3914, 0.25, 0.3914, 0.5, 0.375, 0.5, 0.375, 0.0, 0.3914, 0.0, 0.3914, 0.25, 0.375, 0.25])
me_cube_004.materials.append(mat_material_008)
me_cube_004.update()
me_plane_003 = bpy.data.meshes.new('Plane.003')
me_plane_003.from_pydata([(-1.0, 0.0, 0.0), (-0.2304, -0.1597, 4.112), (-0.6184, 0.05334, 2.307), (-0.634, 1.121, 2.269), (0.3215, 0.6109, 3.982), (0.7288, 1.134, 2.057), (0.3136, 1.524, 3.963), (-0.2422, 2.062, 4.084)], [], [(0, 2, 3), (3, 2, 1, 7), (7, 1, 4, 6), (6, 4, 5)])
_uv = me_plane_003.uv_layers.new(name='UVMap')
_uv.uv.foreach_set('vector', [0.0, 0.0, 0.7453, 0.0, 0.4906, 0.4906, 0.4906, 0.4906, 0.7453, 0.0, 0.807, 0.0, 0.614, 0.614, 0.614, 0.614, 0.807, 0.0, 0.8707, 0.0, 0.7413, 0.7413, 0.7413, 0.7413, 0.8707, 0.0, 0.8687, 0.8687])
me_plane_003.materials.append(mat_leaf)
me_plane_003.update()
me_plane_004 = bpy.data.meshes.new('Plane.004')
me_plane_004.from_pydata([(-1.0, 0.0, 0.0), (-0.2304, -0.1597, 4.112), (-0.6184, 0.05334, 2.307), (-0.634, 1.121, 2.269), (0.3215, 0.6109, 3.982), (0.7288, 1.134, 2.057), (0.3136, 1.524, 3.963), (-0.2422, 2.062, 4.084)], [], [(0, 2, 3), (3, 2, 1, 7), (7, 1, 4, 6), (6, 4, 5)])
_uv = me_plane_004.uv_layers.new(name='UVMap')
_uv.uv.foreach_set('vector', [0.0, 0.0, 0.7453, 0.0, 0.4906, 0.4906, 0.4906, 0.4906, 0.7453, 0.0, 0.807, 0.0, 0.614, 0.614, 0.614, 0.614, 0.807, 0.0, 0.8707, 0.0, 0.7413, 0.7413, 0.7413, 0.7413, 0.8707, 0.0, 0.8687, 0.8687])
me_plane_004.materials.append(mat_leaf)
me_plane_004.update()
me_plane_005 = bpy.data.meshes.new('Plane.005')
me_plane_005.from_pydata([(-1.0, 0.0, 0.0), (-0.2304, -0.1597, 4.112), (-0.6184, 0.05334, 2.307), (-0.634, 1.121, 2.269), (0.3215, 0.6109, 3.982), (0.7288, 1.134, 2.057), (0.3136, 1.524, 3.963), (-0.2422, 2.062, 4.084)], [], [(0, 2, 3), (3, 2, 1, 7), (7, 1, 4, 6), (6, 4, 5)])
_uv = me_plane_005.uv_layers.new(name='UVMap')
_uv.uv.foreach_set('vector', [0.0, 0.0, 0.7453, 0.0, 0.4906, 0.4906, 0.4906, 0.4906, 0.7453, 0.0, 0.807, 0.0, 0.614, 0.614, 0.614, 0.614, 0.807, 0.0, 0.8707, 0.0, 0.7413, 0.7413, 0.7413, 0.7413, 0.8707, 0.0, 0.8687, 0.8687])
me_plane_005.materials.append(mat_leaf)
me_plane_005.update()
me_plane_006 = bpy.data.meshes.new('Plane.006')
me_plane_006.from_pydata([(-1.0, 0.0, 0.0), (-0.2304, -0.1597, 4.112), (-0.6184, 0.05334, 2.307), (-0.634, 1.121, 2.269), (0.3215, 0.6109, 3.982), (0.7288, 1.134, 2.057), (0.3136, 1.524, 3.963), (-0.2422, 2.062, 4.084)], [], [(0, 2, 3), (3, 2, 1, 7), (7, 1, 4, 6), (6, 4, 5)])
_uv = me_plane_006.uv_layers.new(name='UVMap')
_uv.uv.foreach_set('vector', [0.0, 0.0, 0.7453, 0.0, 0.4906, 0.4906, 0.4906, 0.4906, 0.7453, 0.0, 0.807, 0.0, 0.614, 0.614, 0.614, 0.614, 0.807, 0.0, 0.8707, 0.0, 0.7413, 0.7413, 0.7413, 0.7413, 0.8707, 0.0, 0.8687, 0.8687])
me_plane_006.materials.append(mat_leaf)
me_plane_006.update()
me_plane_007 = bpy.data.meshes.new('Plane.007')
me_plane_007.from_pydata([(-1.0, 0.0, 0.0), (-0.2304, -0.1597, 4.112), (-0.6184, 0.05334, 2.307), (-0.634, 1.121, 2.269), (0.3215, 0.6109, 3.982), (0.7288, 1.134, 2.057), (0.3136, 1.524, 3.963), (-0.2422, 2.062, 4.084)], [], [(0, 2, 3), (3, 2, 1, 7), (7, 1, 4, 6), (6, 4, 5)])
_uv = me_plane_007.uv_layers.new(name='UVMap')
_uv.uv.foreach_set('vector', [0.0, 0.0, 0.7453, 0.0, 0.4906, 0.4906, 0.4906, 0.4906, 0.7453, 0.0, 0.807, 0.0, 0.614, 0.614, 0.614, 0.614, 0.807, 0.0, 0.8707, 0.0, 0.7413, 0.7413, 0.7413, 0.7413, 0.8707, 0.0, 0.8687, 0.8687])
me_plane_007.materials.append(mat_leaf)
me_plane_007.update()
me_plane_008 = bpy.data.meshes.new('Plane.008')
me_plane_008.from_pydata([(-1.0, 0.0, 0.0), (-0.2304, -0.1597, 4.112), (-0.6184, 0.05334, 2.307), (-0.634, 1.121, 2.269), (0.3215, 0.6109, 3.982), (0.7288, 1.134, 2.057), (0.3136, 1.524, 3.963), (-0.2422, 2.062, 4.084)], [], [(0, 2, 3), (3, 2, 1, 7), (7, 1, 4, 6), (6, 4, 5)])
_uv = me_plane_008.uv_layers.new(name='UVMap')
_uv.uv.foreach_set('vector', [0.0, 0.0, 0.7453, 0.0, 0.4906, 0.4906, 0.4906, 0.4906, 0.7453, 0.0, 0.807, 0.0, 0.614, 0.614, 0.614, 0.614, 0.807, 0.0, 0.8707, 0.0, 0.7413, 0.7413, 0.7413, 0.7413, 0.8707, 0.0, 0.8687, 0.8687])
me_plane_008.materials.append(mat_leaf)
me_plane_008.update()
me_plane_009 = bpy.data.meshes.new('Plane.009')
me_plane_009.from_pydata([(-1.0, 0.0, 0.0), (-0.2304, -0.1597, 4.112), (-0.6184, 0.05334, 2.307), (-0.634, 1.121, 2.269), (0.3215, 0.6109, 3.982), (0.7288, 1.134, 2.057), (0.3136, 1.524, 3.963), (-0.2422, 2.062, 4.084)], [], [(0, 2, 3), (3, 2, 1, 7), (7, 1, 4, 6), (6, 4, 5)])
_uv = me_plane_009.uv_layers.new(name='UVMap')
_uv.uv.foreach_set('vector', [0.0, 0.0, 0.7453, 0.0, 0.4906, 0.4906, 0.4906, 0.4906, 0.7453, 0.0, 0.807, 0.0, 0.614, 0.614, 0.614, 0.614, 0.807, 0.0, 0.8707, 0.0, 0.7413, 0.7413, 0.7413, 0.7413, 0.8707, 0.0, 0.8687, 0.8687])
me_plane_009.materials.append(mat_leaf)
me_plane_009.update()
me_sphere = bpy.data.meshes.new('Sphere')
me_sphere.from_pydata([(0.0, 1.0, 0.0), (0.0, 0.5, -0.866), (0.2324, 0.4427, 0.866), (0.4025, 0.7668, 0.5), (0.4647, 0.8855, 0.0), (0.4025, 0.7668, -0.5), (0.2324, 0.4427, -0.866), (0.4115, 0.284, 0.866), (0.7127, 0.492, 0.5), (0.823, 0.5681, 0.0), (0.7127, 0.492, -0.5), (0.4115, 0.284, -0.866), (0.4964, 0.06027, 0.866), (0.8597, 0.1044, 0.5), (0.9927, 0.1205, 0.0), (0.8597, 0.1044, -0.5), (0.4964, 0.06027, -0.866), (0.4675, -0.1773, 0.866), (0.8097, -0.3071, 0.5), (0.935, -0.3546, 0.0), (0.8097, -0.3071, -0.5), (0.4675, -0.1773, -0.866), (0.3316, -0.3743, 0.866), (0.5743, -0.6482, 0.5), (0.6631, -0.7485, 0.0), (0.5743, -0.6482, -0.5), (0.3316, -0.3743, -0.866), (0.1197, -0.4855, 0.866), (0.2073, -0.8409, 0.5), (0.2393, -0.9709, 0.0), (0.2073, -0.8409, -0.5), (0.1197, -0.4855, -0.866), (-0.1197, -0.4855, 0.866), (-0.2073, -0.8409, 0.5), (-0.2393, -0.9709, 0.0), (-0.2073, -0.8409, -0.5), (-0.1197, -0.4855, -0.866), (0.0, 0.0, -1.0), (-0.3316, -0.3743, 0.866), (-0.5743, -0.6482, 0.5), (-0.6631, -0.7485, 0.0), (-0.5743, -0.6482, -0.5), (-0.3316, -0.3743, -0.866), (-0.4675, -0.1773, 0.866), (-0.8097, -0.3071, 0.5), (-0.935, -0.3546, 0.0), (-0.8097, -0.3071, -0.5), (-0.4675, -0.1773, -0.866), (0.0, 0.0, 1.0), (-0.4964, 0.06027, 0.866), (-0.8597, 0.1044, 0.5), (-0.9927, 0.1205, 0.0), (-0.8597, 0.1044, -0.5), (-0.4964, 0.06027, -0.866), (-0.4115, 0.284, 0.866), (-0.7127, 0.492, 0.5), (-0.823, 0.5681, 0.0), (-0.7127, 0.492, -0.5), (-0.4115, 0.284, -0.866), (-0.2324, 0.4427, 0.866), (-0.4025, 0.7668, 0.5), (-0.4647, 0.8855, 0.0), (-0.4025, 0.7668, -0.5), (-0.2324, 0.4427, -0.866), (2.98e-08, 0.5, 0.866), (-2.98e-08, 0.866, 0.5), (-2.98e-08, 0.866, -0.5)], [], [(1, 66, 5, 6), (0, 65, 3, 4), (64, 48, 2), (37, 1, 6), (66, 0, 4, 5), (65, 64, 2, 3), (37, 6, 11), (5, 4, 9, 10), (3, 2, 7, 8), (6, 5, 10, 11), (4, 3, 8, 9), (2, 48, 7), (37, 11, 16), (10, 9, 14, 15), (8, 7, 12, 13), (11, 10, 15, 16), (9, 8, 13, 14), (7, 48, 12), (37, 16, 21), (15, 14, 19, 20), (13, 12, 17, 18), (16, 15, 20, 21), (14, 13, 18, 19), (12, 48, 17), (20, 19, 24, 25), (18, 17, 22, 23), (21, 20, 25, 26), (19, 18, 23, 24), (17, 48, 22), (37, 21, 26), (23, 22, 27, 28), (26, 25, 30, 31), (24, 23, 28, 29), (22, 48, 27), (37, 26, 31), (25, 24, 29, 30), (31, 30, 35, 36), (29, 28, 33, 34), (27, 48, 32), (37, 31, 36), (30, 29, 34, 35), (28, 27, 32, 33), (36, 35, 41, 42), (34, 33, 39, 40), (32, 48, 38), (37, 36, 42), (35, 34, 40, 41), (33, 32, 38, 39), (42, 41, 46, 47), (40, 39, 44, 45), (38, 48, 43), (37, 42, 47), (41, 40, 45, 46), (39, 38, 43, 44), (47, 46, 52, 53), (45, 44, 50, 51), (43, 48, 49), (37, 47, 53), (46, 45, 51, 52), (44, 43, 49, 50), (51, 50, 55, 56), (49, 48, 54), (37, 53, 58), (52, 51, 56, 57), (50, 49, 54, 55), (53, 52, 57, 58), (54, 48, 59), (37, 58, 63), (57, 56, 61, 62), (55, 54, 59, 60), (58, 57, 62, 63), (56, 55, 60, 61), (37, 63, 1), (62, 61, 0, 66), (60, 59, 64, 65), (63, 62, 66, 1), (61, 60, 65, 0), (59, 48, 64)])
_uv = me_sphere.uv_layers.new(name='UVMap')
_uv.uv.foreach_set('vector', [0.6923, 0.1667, 0.6923, 0.3333, 0.6154, 0.3333, 0.6154, 0.1667, 0.6923, 0.5, 0.6923, 0.6667, 0.6154, 0.6667, 0.6154, 0.5, 0.6923, 0.8333, 0.6538, 1.0, 0.6154, 0.8333, 0.6538, 0.0, 0.6923, 0.1667, 0.6154, 0.1667, 0.6923, 0.3333, 0.6923, 0.5, 0.6154, 0.5, 0.6154, 0.3333, 0.6923, 0.6667, 0.6923, 0.8333, 0.6154, 0.8333, 0.6154, 0.6667, 0.5769, 0.0, 0.6154, 0.1667, 0.5385, 0.1667, 0.6154, 0.3333, 0.6154, 0.5, 0.5385, 0.5, 0.5385, 0.3333, 0.6154, 0.6667, 0.6154, 0.8333, 0.5385, 0.8333, 0.5385, 0.6667, 0.6154, 0.1667, 0.6154, 0.3333, 0.5385, 0.3333, 0.5385, 0.1667, 0.6154, 0.5, 0.6154, 0.6667, 0.5385, 0.6667, 0.5385, 0.5, 0.6154, 0.8333, 0.5769, 1.0, 0.5385, 0.8333, 0.5, 0.0, 0.5385, 0.1667, 0.4615, 0.1667, 0.5385, 0.3333, 0.5385, 0.5, 0.4615, 0.5, 0.4615, 0.3333, 0.5385, 0.6667, 0.5385, 0.8333, 0.4615, 0.8333, 0.4615, 0.6667, 0.5385, 0.1667, 0.5385, 0.3333, 0.4615, 0.3333, 0.4615, 0.1667, 0.5385, 0.5, 0.5385, 0.6667, 0.4615, 0.6667, 0.4615, 0.5, 0.5385, 0.8333, 0.5, 1.0, 0.4615, 0.8333, 0.4231, 0.0, 0.4615, 0.1667, 0.3846, 0.1667, 0.4615, 0.3333, 0.4615, 0.5, 0.3846, 0.5, 0.3846, 0.3333, 0.4615, 0.6667, 0.4615, 0.8333, 0.3846, 0.8333, 0.3846, 0.6667, 0.4615, 0.1667, 0.4615, 0.3333, 0.3846, 0.3333, 0.3846, 0.1667, 0.4615, 0.5, 0.4615, 0.6667, 0.3846, 0.6667, 0.3846, 0.5, 0.4615, 0.8333, 0.4231, 1.0, 0.3846, 0.8333, 0.3846, 0.3333, 0.3846, 0.5, 0.3077, 0.5, 0.3077, 0.3333, 0.3846, 0.6667, 0.3846, 0.8333, 0.3077, 0.8333, 0.3077, 0.6667, 0.3846, 0.1667, 0.3846, 0.3333, 0.3077, 0.3333, 0.3077, 0.1667, 0.3846, 0.5, 0.3846, 0.6667, 0.3077, 0.6667, 0.3077, 0.5, 0.3846, 0.8333, 0.3462, 1.0, 0.3077, 0.8333, 0.3462, 0.0, 0.3846, 0.1667, 0.3077, 0.1667, 0.3077, 0.6667, 0.3077, 0.8333, 0.2308, 0.8333, 0.2308, 0.6667, 0.3077, 0.1667, 0.3077, 0.3333, 0.2308, 0.3333, 0.2308, 0.1667, 0.3077, 0.5, 0.3077, 0.6667, 0.2308, 0.6667, 0.2308, 0.5, 0.3077, 0.8333, 0.2692, 1.0, 0.2308, 0.8333, 0.2692, 0.0, 0.3077, 0.1667, 0.2308, 0.1667, 0.3077, 0.3333, 0.3077, 0.5, 0.2308, 0.5, 0.2308, 0.3333, 0.2308, 0.1667, 0.2308, 0.3333, 0.1538, 0.3333, 0.1538, 0.1667, 0.2308, 0.5, 0.2308, 0.6667, 0.1538, 0.6667, 0.1538, 0.5, 0.2308, 0.8333, 0.1923, 1.0, 0.1538, 0.8333, 0.1923, 0.0, 0.2308, 0.1667, 0.1538, 0.1667, 0.2308, 0.3333, 0.2308, 0.5, 0.1538, 0.5, 0.1538, 0.3333, 0.2308, 0.6667, 0.2308, 0.8333, 0.1538, 0.8333, 0.1538, 0.6667, 0.1538, 0.1667, 0.1538, 0.3333, 0.07692, 0.3333, 0.07692, 0.1667, 0.1538, 0.5, 0.1538, 0.6667, 0.07692, 0.6667, 0.07692, 0.5, 0.1538, 0.8333, 0.1154, 1.0, 0.07692, 0.8333, 0.1154, 0.0, 0.1538, 0.1667, 0.07692, 0.1667, 0.1538, 0.3333, 0.1538, 0.5, 0.07692, 0.5, 0.07692, 0.3333, 0.1538, 0.6667, 0.1538, 0.8333, 0.07692, 0.8333, 0.07692, 0.6667, 0.07692, 0.1667, 0.07692, 0.3333, 2.98e-08, 0.3333, 0.0, 0.1667, 0.07692, 0.5, 0.07692, 0.6667, 2.98e-08, 0.6667, 0.0, 0.5, 0.07692, 0.8333, 0.03846, 1.0, 0.0, 0.8333, 0.03846, 0.0, 0.07692, 0.1667, 0.0, 0.1667, 0.07692, 0.3333, 0.07692, 0.5, 0.0, 0.5, 2.98e-08, 0.3333, 0.07692, 0.6667, 0.07692, 0.8333, 0.0, 0.8333, 2.98e-08, 0.6667, 1.0, 0.1667, 1.0, 0.3333, 0.9231, 0.3333, 0.9231, 0.1667, 1.0, 0.5, 1.0, 0.6667, 0.9231, 0.6667, 0.9231, 0.5, 1.0, 0.8333, 0.9615, 1.0, 0.9231, 0.8333, 0.9615, 0.0, 1.0, 0.1667, 0.9231, 0.1667, 1.0, 0.3333, 1.0, 0.5, 0.9231, 0.5, 0.9231, 0.3333, 1.0, 0.6667, 1.0, 0.8333, 0.9231, 0.8333, 0.9231, 0.6667, 0.9231, 0.5, 0.9231, 0.6667, 0.8462, 0.6667, 0.8462, 0.5, 0.9231, 0.8333, 0.8846, 1.0, 0.8462, 0.8333, 0.8846, 0.0, 0.9231, 0.1667, 0.8462, 0.1667, 0.9231, 0.3333, 0.9231, 0.5, 0.8462, 0.5, 0.8462, 0.3333, 0.9231, 0.6667, 0.9231, 0.8333, 0.8462, 0.8333, 0.8462, 0.6667, 0.9231, 0.1667, 0.9231, 0.3333, 0.8462, 0.3333, 0.8462, 0.1667, 0.8462, 0.8333, 0.8077, 1.0, 0.7692, 0.8333, 0.8077, 0.0, 0.8462, 0.1667, 0.7692, 0.1667, 0.8462, 0.3333, 0.8462, 0.5, 0.7692, 0.5, 0.7692, 0.3333, 0.8462, 0.6667, 0.8462, 0.8333, 0.7692, 0.8333, 0.7692, 0.6667, 0.8462, 0.1667, 0.8462, 0.3333, 0.7692, 0.3333, 0.7692, 0.1667, 0.8462, 0.5, 0.8462, 0.6667, 0.7692, 0.6667, 0.7692, 0.5, 0.7308, 0.0, 0.7692, 0.1667, 0.6923, 0.1667, 0.7692, 0.3333, 0.7692, 0.5, 0.6923, 0.5, 0.6923, 0.3333, 0.7692, 0.6667, 0.7692, 0.8333, 0.6923, 0.8333, 0.6923, 0.6667, 0.7692, 0.1667, 0.7692, 0.3333, 0.6923, 0.3333, 0.6923, 0.1667, 0.7692, 0.5, 0.7692, 0.6667, 0.6923, 0.6667, 0.6923, 0.5, 0.7692, 0.8333, 0.7308, 1.0, 0.6923, 0.8333])
me_sphere.materials.append(mat_coconut)
me_sphere.update()
me_sphere_001 = bpy.data.meshes.new('Sphere.001')
me_sphere_001.from_pydata([(0.0, 1.0, 0.0), (0.0, 0.5, -0.866), (0.2324, 0.4427, 0.866), (0.4025, 0.7668, 0.5), (0.4647, 0.8855, 0.0), (0.4025, 0.7668, -0.5), (0.2324, 0.4427, -0.866), (0.4115, 0.284, 0.866), (0.7127, 0.492, 0.5), (0.823, 0.5681, 0.0), (0.7127, 0.492, -0.5), (0.4115, 0.284, -0.866), (0.4964, 0.06027, 0.866), (0.8597, 0.1044, 0.5), (0.9927, 0.1205, 0.0), (0.8597, 0.1044, -0.5), (0.4964, 0.06027, -0.866), (0.4675, -0.1773, 0.866), (0.8097, -0.3071, 0.5), (0.935, -0.3546, 0.0), (0.8097, -0.3071, -0.5), (0.4675, -0.1773, -0.866), (0.3316, -0.3743, 0.866), (0.5743, -0.6482, 0.5), (0.6631, -0.7485, 0.0), (0.5743, -0.6482, -0.5), (0.3316, -0.3743, -0.866), (0.1197, -0.4855, 0.866), (0.2073, -0.8409, 0.5), (0.2393, -0.9709, 0.0), (0.2073, -0.8409, -0.5), (0.1197, -0.4855, -0.866), (-0.1197, -0.4855, 0.866), (-0.2073, -0.8409, 0.5), (-0.2393, -0.9709, 0.0), (-0.2073, -0.8409, -0.5), (-0.1197, -0.4855, -0.866), (0.0, 0.0, -1.0), (-0.3316, -0.3743, 0.866), (-0.5743, -0.6482, 0.5), (-0.6631, -0.7485, 0.0), (-0.5743, -0.6482, -0.5), (-0.3316, -0.3743, -0.866), (-0.4675, -0.1773, 0.866), (-0.8097, -0.3071, 0.5), (-0.935, -0.3546, 0.0), (-0.8097, -0.3071, -0.5), (-0.4675, -0.1773, -0.866), (0.0, 0.0, 1.0), (-0.4964, 0.06027, 0.866), (-0.8597, 0.1044, 0.5), (-0.9927, 0.1205, 0.0), (-0.8597, 0.1044, -0.5), (-0.4964, 0.06027, -0.866), (-0.4115, 0.284, 0.866), (-0.7127, 0.492, 0.5), (-0.823, 0.5681, 0.0), (-0.7127, 0.492, -0.5), (-0.4115, 0.284, -0.866), (-0.2324, 0.4427, 0.866), (-0.4025, 0.7668, 0.5), (-0.4647, 0.8855, 0.0), (-0.4025, 0.7668, -0.5), (-0.2324, 0.4427, -0.866), (2.98e-08, 0.5, 0.866), (-2.98e-08, 0.866, 0.5), (-2.98e-08, 0.866, -0.5)], [], [(1, 66, 5, 6), (0, 65, 3, 4), (64, 48, 2), (37, 1, 6), (66, 0, 4, 5), (65, 64, 2, 3), (37, 6, 11), (5, 4, 9, 10), (3, 2, 7, 8), (6, 5, 10, 11), (4, 3, 8, 9), (2, 48, 7), (37, 11, 16), (10, 9, 14, 15), (8, 7, 12, 13), (11, 10, 15, 16), (9, 8, 13, 14), (7, 48, 12), (37, 16, 21), (15, 14, 19, 20), (13, 12, 17, 18), (16, 15, 20, 21), (14, 13, 18, 19), (12, 48, 17), (20, 19, 24, 25), (18, 17, 22, 23), (21, 20, 25, 26), (19, 18, 23, 24), (17, 48, 22), (37, 21, 26), (23, 22, 27, 28), (26, 25, 30, 31), (24, 23, 28, 29), (22, 48, 27), (37, 26, 31), (25, 24, 29, 30), (31, 30, 35, 36), (29, 28, 33, 34), (27, 48, 32), (37, 31, 36), (30, 29, 34, 35), (28, 27, 32, 33), (36, 35, 41, 42), (34, 33, 39, 40), (32, 48, 38), (37, 36, 42), (35, 34, 40, 41), (33, 32, 38, 39), (42, 41, 46, 47), (40, 39, 44, 45), (38, 48, 43), (37, 42, 47), (41, 40, 45, 46), (39, 38, 43, 44), (47, 46, 52, 53), (45, 44, 50, 51), (43, 48, 49), (37, 47, 53), (46, 45, 51, 52), (44, 43, 49, 50), (51, 50, 55, 56), (49, 48, 54), (37, 53, 58), (52, 51, 56, 57), (50, 49, 54, 55), (53, 52, 57, 58), (54, 48, 59), (37, 58, 63), (57, 56, 61, 62), (55, 54, 59, 60), (58, 57, 62, 63), (56, 55, 60, 61), (37, 63, 1), (62, 61, 0, 66), (60, 59, 64, 65), (63, 62, 66, 1), (61, 60, 65, 0), (59, 48, 64)])
_uv = me_sphere_001.uv_layers.new(name='UVMap')
_uv.uv.foreach_set('vector', [0.6923, 0.1667, 0.6923, 0.3333, 0.6154, 0.3333, 0.6154, 0.1667, 0.6923, 0.5, 0.6923, 0.6667, 0.6154, 0.6667, 0.6154, 0.5, 0.6923, 0.8333, 0.6538, 1.0, 0.6154, 0.8333, 0.6538, 0.0, 0.6923, 0.1667, 0.6154, 0.1667, 0.6923, 0.3333, 0.6923, 0.5, 0.6154, 0.5, 0.6154, 0.3333, 0.6923, 0.6667, 0.6923, 0.8333, 0.6154, 0.8333, 0.6154, 0.6667, 0.5769, 0.0, 0.6154, 0.1667, 0.5385, 0.1667, 0.6154, 0.3333, 0.6154, 0.5, 0.5385, 0.5, 0.5385, 0.3333, 0.6154, 0.6667, 0.6154, 0.8333, 0.5385, 0.8333, 0.5385, 0.6667, 0.6154, 0.1667, 0.6154, 0.3333, 0.5385, 0.3333, 0.5385, 0.1667, 0.6154, 0.5, 0.6154, 0.6667, 0.5385, 0.6667, 0.5385, 0.5, 0.6154, 0.8333, 0.5769, 1.0, 0.5385, 0.8333, 0.5, 0.0, 0.5385, 0.1667, 0.4615, 0.1667, 0.5385, 0.3333, 0.5385, 0.5, 0.4615, 0.5, 0.4615, 0.3333, 0.5385, 0.6667, 0.5385, 0.8333, 0.4615, 0.8333, 0.4615, 0.6667, 0.5385, 0.1667, 0.5385, 0.3333, 0.4615, 0.3333, 0.4615, 0.1667, 0.5385, 0.5, 0.5385, 0.6667, 0.4615, 0.6667, 0.4615, 0.5, 0.5385, 0.8333, 0.5, 1.0, 0.4615, 0.8333, 0.4231, 0.0, 0.4615, 0.1667, 0.3846, 0.1667, 0.4615, 0.3333, 0.4615, 0.5, 0.3846, 0.5, 0.3846, 0.3333, 0.4615, 0.6667, 0.4615, 0.8333, 0.3846, 0.8333, 0.3846, 0.6667, 0.4615, 0.1667, 0.4615, 0.3333, 0.3846, 0.3333, 0.3846, 0.1667, 0.4615, 0.5, 0.4615, 0.6667, 0.3846, 0.6667, 0.3846, 0.5, 0.4615, 0.8333, 0.4231, 1.0, 0.3846, 0.8333, 0.3846, 0.3333, 0.3846, 0.5, 0.3077, 0.5, 0.3077, 0.3333, 0.3846, 0.6667, 0.3846, 0.8333, 0.3077, 0.8333, 0.3077, 0.6667, 0.3846, 0.1667, 0.3846, 0.3333, 0.3077, 0.3333, 0.3077, 0.1667, 0.3846, 0.5, 0.3846, 0.6667, 0.3077, 0.6667, 0.3077, 0.5, 0.3846, 0.8333, 0.3462, 1.0, 0.3077, 0.8333, 0.3462, 0.0, 0.3846, 0.1667, 0.3077, 0.1667, 0.3077, 0.6667, 0.3077, 0.8333, 0.2308, 0.8333, 0.2308, 0.6667, 0.3077, 0.1667, 0.3077, 0.3333, 0.2308, 0.3333, 0.2308, 0.1667, 0.3077, 0.5, 0.3077, 0.6667, 0.2308, 0.6667, 0.2308, 0.5, 0.3077, 0.8333, 0.2692, 1.0, 0.2308, 0.8333, 0.2692, 0.0, 0.3077, 0.1667, 0.2308, 0.1667, 0.3077, 0.3333, 0.3077, 0.5, 0.2308, 0.5, 0.2308, 0.3333, 0.2308, 0.1667, 0.2308, 0.3333, 0.1538, 0.3333, 0.1538, 0.1667, 0.2308, 0.5, 0.2308, 0.6667, 0.1538, 0.6667, 0.1538, 0.5, 0.2308, 0.8333, 0.1923, 1.0, 0.1538, 0.8333, 0.1923, 0.0, 0.2308, 0.1667, 0.1538, 0.1667, 0.2308, 0.3333, 0.2308, 0.5, 0.1538, 0.5, 0.1538, 0.3333, 0.2308, 0.6667, 0.2308, 0.8333, 0.1538, 0.8333, 0.1538, 0.6667, 0.1538, 0.1667, 0.1538, 0.3333, 0.07692, 0.3333, 0.07692, 0.1667, 0.1538, 0.5, 0.1538, 0.6667, 0.07692, 0.6667, 0.07692, 0.5, 0.1538, 0.8333, 0.1154, 1.0, 0.07692, 0.8333, 0.1154, 0.0, 0.1538, 0.1667, 0.07692, 0.1667, 0.1538, 0.3333, 0.1538, 0.5, 0.07692, 0.5, 0.07692, 0.3333, 0.1538, 0.6667, 0.1538, 0.8333, 0.07692, 0.8333, 0.07692, 0.6667, 0.07692, 0.1667, 0.07692, 0.3333, 2.98e-08, 0.3333, 0.0, 0.1667, 0.07692, 0.5, 0.07692, 0.6667, 2.98e-08, 0.6667, 0.0, 0.5, 0.07692, 0.8333, 0.03846, 1.0, 0.0, 0.8333, 0.03846, 0.0, 0.07692, 0.1667, 0.0, 0.1667, 0.07692, 0.3333, 0.07692, 0.5, 0.0, 0.5, 2.98e-08, 0.3333, 0.07692, 0.6667, 0.07692, 0.8333, 0.0, 0.8333, 2.98e-08, 0.6667, 1.0, 0.1667, 1.0, 0.3333, 0.9231, 0.3333, 0.9231, 0.1667, 1.0, 0.5, 1.0, 0.6667, 0.9231, 0.6667, 0.9231, 0.5, 1.0, 0.8333, 0.9615, 1.0, 0.9231, 0.8333, 0.9615, 0.0, 1.0, 0.1667, 0.9231, 0.1667, 1.0, 0.3333, 1.0, 0.5, 0.9231, 0.5, 0.9231, 0.3333, 1.0, 0.6667, 1.0, 0.8333, 0.9231, 0.8333, 0.9231, 0.6667, 0.9231, 0.5, 0.9231, 0.6667, 0.8462, 0.6667, 0.8462, 0.5, 0.9231, 0.8333, 0.8846, 1.0, 0.8462, 0.8333, 0.8846, 0.0, 0.9231, 0.1667, 0.8462, 0.1667, 0.9231, 0.3333, 0.9231, 0.5, 0.8462, 0.5, 0.8462, 0.3333, 0.9231, 0.6667, 0.9231, 0.8333, 0.8462, 0.8333, 0.8462, 0.6667, 0.9231, 0.1667, 0.9231, 0.3333, 0.8462, 0.3333, 0.8462, 0.1667, 0.8462, 0.8333, 0.8077, 1.0, 0.7692, 0.8333, 0.8077, 0.0, 0.8462, 0.1667, 0.7692, 0.1667, 0.8462, 0.3333, 0.8462, 0.5, 0.7692, 0.5, 0.7692, 0.3333, 0.8462, 0.6667, 0.8462, 0.8333, 0.7692, 0.8333, 0.7692, 0.6667, 0.8462, 0.1667, 0.8462, 0.3333, 0.7692, 0.3333, 0.7692, 0.1667, 0.8462, 0.5, 0.8462, 0.6667, 0.7692, 0.6667, 0.7692, 0.5, 0.7308, 0.0, 0.7692, 0.1667, 0.6923, 0.1667, 0.7692, 0.3333, 0.7692, 0.5, 0.6923, 0.5, 0.6923, 0.3333, 0.7692, 0.6667, 0.7692, 0.8333, 0.6923, 0.8333, 0.6923, 0.6667, 0.7692, 0.1667, 0.7692, 0.3333, 0.6923, 0.3333, 0.6923, 0.1667, 0.7692, 0.5, 0.7692, 0.6667, 0.6923, 0.6667, 0.6923, 0.5, 0.7692, 0.8333, 0.7308, 1.0, 0.6923, 0.8333])
me_sphere_001.materials.append(mat_coconut)
me_sphere_001.update()
me_sphere_002 = bpy.data.meshes.new('Sphere.002')
me_sphere_002.from_pydata([(0.0, 1.0, 0.0), (0.0, 0.5, -0.866), (0.2324, 0.4427, 0.866), (0.4025, 0.7668, 0.5), (0.4647, 0.8855, 0.0), (0.4025, 0.7668, -0.5), (0.2324, 0.4427, -0.866), (0.4115, 0.284, 0.866), (0.7127, 0.492, 0.5), (0.823, 0.5681, 0.0), (0.7127, 0.492, -0.5), (0.4115, 0.284, -0.866), (0.4964, 0.06027, 0.866), (0.8597, 0.1044, 0.5), (0.9927, 0.1205, 0.0), (0.8597, 0.1044, -0.5), (0.4964, 0.06027, -0.866), (0.4675, -0.1773, 0.866), (0.8097, -0.3071, 0.5), (0.935, -0.3546, 0.0), (0.8097, -0.3071, -0.5), (0.4675, -0.1773, -0.866), (0.3316, -0.3743, 0.866), (0.5743, -0.6482, 0.5), (0.6631, -0.7485, 0.0), (0.5743, -0.6482, -0.5), (0.3316, -0.3743, -0.866), (0.1197, -0.4855, 0.866), (0.2073, -0.8409, 0.5), (0.2393, -0.9709, 0.0), (0.2073, -0.8409, -0.5), (0.1197, -0.4855, -0.866), (-0.1197, -0.4855, 0.866), (-0.2073, -0.8409, 0.5), (-0.2393, -0.9709, 0.0), (-0.2073, -0.8409, -0.5), (-0.1197, -0.4855, -0.866), (0.0, 0.0, -1.0), (-0.3316, -0.3743, 0.866), (-0.5743, -0.6482, 0.5), (-0.6631, -0.7485, 0.0), (-0.5743, -0.6482, -0.5), (-0.3316, -0.3743, -0.866), (-0.4675, -0.1773, 0.866), (-0.8097, -0.3071, 0.5), (-0.935, -0.3546, 0.0), (-0.8097, -0.3071, -0.5), (-0.4675, -0.1773, -0.866), (0.0, 0.0, 1.0), (-0.4964, 0.06027, 0.866), (-0.8597, 0.1044, 0.5), (-0.9927, 0.1205, 0.0), (-0.8597, 0.1044, -0.5), (-0.4964, 0.06027, -0.866), (-0.4115, 0.284, 0.866), (-0.7127, 0.492, 0.5), (-0.823, 0.5681, 0.0), (-0.7127, 0.492, -0.5), (-0.4115, 0.284, -0.866), (-0.2324, 0.4427, 0.866), (-0.4025, 0.7668, 0.5), (-0.4647, 0.8855, 0.0), (-0.4025, 0.7668, -0.5), (-0.2324, 0.4427, -0.866), (2.98e-08, 0.5, 0.866), (-2.98e-08, 0.866, 0.5), (-2.98e-08, 0.866, -0.5)], [], [(1, 66, 5, 6), (0, 65, 3, 4), (64, 48, 2), (37, 1, 6), (66, 0, 4, 5), (65, 64, 2, 3), (37, 6, 11), (5, 4, 9, 10), (3, 2, 7, 8), (6, 5, 10, 11), (4, 3, 8, 9), (2, 48, 7), (37, 11, 16), (10, 9, 14, 15), (8, 7, 12, 13), (11, 10, 15, 16), (9, 8, 13, 14), (7, 48, 12), (37, 16, 21), (15, 14, 19, 20), (13, 12, 17, 18), (16, 15, 20, 21), (14, 13, 18, 19), (12, 48, 17), (20, 19, 24, 25), (18, 17, 22, 23), (21, 20, 25, 26), (19, 18, 23, 24), (17, 48, 22), (37, 21, 26), (23, 22, 27, 28), (26, 25, 30, 31), (24, 23, 28, 29), (22, 48, 27), (37, 26, 31), (25, 24, 29, 30), (31, 30, 35, 36), (29, 28, 33, 34), (27, 48, 32), (37, 31, 36), (30, 29, 34, 35), (28, 27, 32, 33), (36, 35, 41, 42), (34, 33, 39, 40), (32, 48, 38), (37, 36, 42), (35, 34, 40, 41), (33, 32, 38, 39), (42, 41, 46, 47), (40, 39, 44, 45), (38, 48, 43), (37, 42, 47), (41, 40, 45, 46), (39, 38, 43, 44), (47, 46, 52, 53), (45, 44, 50, 51), (43, 48, 49), (37, 47, 53), (46, 45, 51, 52), (44, 43, 49, 50), (51, 50, 55, 56), (49, 48, 54), (37, 53, 58), (52, 51, 56, 57), (50, 49, 54, 55), (53, 52, 57, 58), (54, 48, 59), (37, 58, 63), (57, 56, 61, 62), (55, 54, 59, 60), (58, 57, 62, 63), (56, 55, 60, 61), (37, 63, 1), (62, 61, 0, 66), (60, 59, 64, 65), (63, 62, 66, 1), (61, 60, 65, 0), (59, 48, 64)])
_uv = me_sphere_002.uv_layers.new(name='UVMap')
_uv.uv.foreach_set('vector', [0.6923, 0.1667, 0.6923, 0.3333, 0.6154, 0.3333, 0.6154, 0.1667, 0.6923, 0.5, 0.6923, 0.6667, 0.6154, 0.6667, 0.6154, 0.5, 0.6923, 0.8333, 0.6538, 1.0, 0.6154, 0.8333, 0.6538, 0.0, 0.6923, 0.1667, 0.6154, 0.1667, 0.6923, 0.3333, 0.6923, 0.5, 0.6154, 0.5, 0.6154, 0.3333, 0.6923, 0.6667, 0.6923, 0.8333, 0.6154, 0.8333, 0.6154, 0.6667, 0.5769, 0.0, 0.6154, 0.1667, 0.5385, 0.1667, 0.6154, 0.3333, 0.6154, 0.5, 0.5385, 0.5, 0.5385, 0.3333, 0.6154, 0.6667, 0.6154, 0.8333, 0.5385, 0.8333, 0.5385, 0.6667, 0.6154, 0.1667, 0.6154, 0.3333, 0.5385, 0.3333, 0.5385, 0.1667, 0.6154, 0.5, 0.6154, 0.6667, 0.5385, 0.6667, 0.5385, 0.5, 0.6154, 0.8333, 0.5769, 1.0, 0.5385, 0.8333, 0.5, 0.0, 0.5385, 0.1667, 0.4615, 0.1667, 0.5385, 0.3333, 0.5385, 0.5, 0.4615, 0.5, 0.4615, 0.3333, 0.5385, 0.6667, 0.5385, 0.8333, 0.4615, 0.8333, 0.4615, 0.6667, 0.5385, 0.1667, 0.5385, 0.3333, 0.4615, 0.3333, 0.4615, 0.1667, 0.5385, 0.5, 0.5385, 0.6667, 0.4615, 0.6667, 0.4615, 0.5, 0.5385, 0.8333, 0.5, 1.0, 0.4615, 0.8333, 0.4231, 0.0, 0.4615, 0.1667, 0.3846, 0.1667, 0.4615, 0.3333, 0.4615, 0.5, 0.3846, 0.5, 0.3846, 0.3333, 0.4615, 0.6667, 0.4615, 0.8333, 0.3846, 0.8333, 0.3846, 0.6667, 0.4615, 0.1667, 0.4615, 0.3333, 0.3846, 0.3333, 0.3846, 0.1667, 0.4615, 0.5, 0.4615, 0.6667, 0.3846, 0.6667, 0.3846, 0.5, 0.4615, 0.8333, 0.4231, 1.0, 0.3846, 0.8333, 0.3846, 0.3333, 0.3846, 0.5, 0.3077, 0.5, 0.3077, 0.3333, 0.3846, 0.6667, 0.3846, 0.8333, 0.3077, 0.8333, 0.3077, 0.6667, 0.3846, 0.1667, 0.3846, 0.3333, 0.3077, 0.3333, 0.3077, 0.1667, 0.3846, 0.5, 0.3846, 0.6667, 0.3077, 0.6667, 0.3077, 0.5, 0.3846, 0.8333, 0.3462, 1.0, 0.3077, 0.8333, 0.3462, 0.0, 0.3846, 0.1667, 0.3077, 0.1667, 0.3077, 0.6667, 0.3077, 0.8333, 0.2308, 0.8333, 0.2308, 0.6667, 0.3077, 0.1667, 0.3077, 0.3333, 0.2308, 0.3333, 0.2308, 0.1667, 0.3077, 0.5, 0.3077, 0.6667, 0.2308, 0.6667, 0.2308, 0.5, 0.3077, 0.8333, 0.2692, 1.0, 0.2308, 0.8333, 0.2692, 0.0, 0.3077, 0.1667, 0.2308, 0.1667, 0.3077, 0.3333, 0.3077, 0.5, 0.2308, 0.5, 0.2308, 0.3333, 0.2308, 0.1667, 0.2308, 0.3333, 0.1538, 0.3333, 0.1538, 0.1667, 0.2308, 0.5, 0.2308, 0.6667, 0.1538, 0.6667, 0.1538, 0.5, 0.2308, 0.8333, 0.1923, 1.0, 0.1538, 0.8333, 0.1923, 0.0, 0.2308, 0.1667, 0.1538, 0.1667, 0.2308, 0.3333, 0.2308, 0.5, 0.1538, 0.5, 0.1538, 0.3333, 0.2308, 0.6667, 0.2308, 0.8333, 0.1538, 0.8333, 0.1538, 0.6667, 0.1538, 0.1667, 0.1538, 0.3333, 0.07692, 0.3333, 0.07692, 0.1667, 0.1538, 0.5, 0.1538, 0.6667, 0.07692, 0.6667, 0.07692, 0.5, 0.1538, 0.8333, 0.1154, 1.0, 0.07692, 0.8333, 0.1154, 0.0, 0.1538, 0.1667, 0.07692, 0.1667, 0.1538, 0.3333, 0.1538, 0.5, 0.07692, 0.5, 0.07692, 0.3333, 0.1538, 0.6667, 0.1538, 0.8333, 0.07692, 0.8333, 0.07692, 0.6667, 0.07692, 0.1667, 0.07692, 0.3333, 2.98e-08, 0.3333, 0.0, 0.1667, 0.07692, 0.5, 0.07692, 0.6667, 2.98e-08, 0.6667, 0.0, 0.5, 0.07692, 0.8333, 0.03846, 1.0, 0.0, 0.8333, 0.03846, 0.0, 0.07692, 0.1667, 0.0, 0.1667, 0.07692, 0.3333, 0.07692, 0.5, 0.0, 0.5, 2.98e-08, 0.3333, 0.07692, 0.6667, 0.07692, 0.8333, 0.0, 0.8333, 2.98e-08, 0.6667, 1.0, 0.1667, 1.0, 0.3333, 0.9231, 0.3333, 0.9231, 0.1667, 1.0, 0.5, 1.0, 0.6667, 0.9231, 0.6667, 0.9231, 0.5, 1.0, 0.8333, 0.9615, 1.0, 0.9231, 0.8333, 0.9615, 0.0, 1.0, 0.1667, 0.9231, 0.1667, 1.0, 0.3333, 1.0, 0.5, 0.9231, 0.5, 0.9231, 0.3333, 1.0, 0.6667, 1.0, 0.8333, 0.9231, 0.8333, 0.9231, 0.6667, 0.9231, 0.5, 0.9231, 0.6667, 0.8462, 0.6667, 0.8462, 0.5, 0.9231, 0.8333, 0.8846, 1.0, 0.8462, 0.8333, 0.8846, 0.0, 0.9231, 0.1667, 0.8462, 0.1667, 0.9231, 0.3333, 0.9231, 0.5, 0.8462, 0.5, 0.8462, 0.3333, 0.9231, 0.6667, 0.9231, 0.8333, 0.8462, 0.8333, 0.8462, 0.6667, 0.9231, 0.1667, 0.9231, 0.3333, 0.8462, 0.3333, 0.8462, 0.1667, 0.8462, 0.8333, 0.8077, 1.0, 0.7692, 0.8333, 0.8077, 0.0, 0.8462, 0.1667, 0.7692, 0.1667, 0.8462, 0.3333, 0.8462, 0.5, 0.7692, 0.5, 0.7692, 0.3333, 0.8462, 0.6667, 0.8462, 0.8333, 0.7692, 0.8333, 0.7692, 0.6667, 0.8462, 0.1667, 0.8462, 0.3333, 0.7692, 0.3333, 0.7692, 0.1667, 0.8462, 0.5, 0.8462, 0.6667, 0.7692, 0.6667, 0.7692, 0.5, 0.7308, 0.0, 0.7692, 0.1667, 0.6923, 0.1667, 0.7692, 0.3333, 0.7692, 0.5, 0.6923, 0.5, 0.6923, 0.3333, 0.7692, 0.6667, 0.7692, 0.8333, 0.6923, 0.8333, 0.6923, 0.6667, 0.7692, 0.1667, 0.7692, 0.3333, 0.6923, 0.3333, 0.6923, 0.1667, 0.7692, 0.5, 0.7692, 0.6667, 0.6923, 0.6667, 0.6923, 0.5, 0.7692, 0.8333, 0.7308, 1.0, 0.6923, 0.8333])
me_sphere_002.materials.append(mat_coconut)
me_sphere_002.update()
me_cube_005 = bpy.data.meshes.new('Cube.005')
me_cube_005.from_pydata([(-1.0, -1.0, -1.0), (-1.0, -1.0, 1.0), (-1.0, 1.0, -1.0), (-1.0, 1.0, 1.0), (1.0, -1.0, -1.0), (1.0, -1.0, 1.0), (1.0, 1.0, -1.0), (1.0, 1.0, 1.0)], [], [(0, 1, 3, 2), (2, 3, 7, 6), (6, 7, 5, 4), (4, 5, 1, 0), (2, 6, 4, 0), (7, 3, 1, 5)])
_uv = me_cube_005.uv_layers.new(name='UVMap')
_uv.uv.foreach_set('vector', [0.375, 0.0, 0.625, 0.0, 0.625, 0.25, 0.375, 0.25, 0.375, 0.25, 0.625, 0.25, 0.625, 0.5, 0.375, 0.5, 0.375, 0.5, 0.625, 0.5, 0.625, 0.75, 0.375, 0.75, 0.375, 0.75, 0.625, 0.75, 0.625, 1.0, 0.375, 1.0, 0.125, 0.5, 0.375, 0.5, 0.375, 0.75, 0.125, 0.75, 0.625, 0.5, 0.875, 0.5, 0.875, 0.75, 0.625, 0.75])
me_cube_005.materials.append(mat_wood)
me_cube_005.update()
me_cube_006 = bpy.data.meshes.new('Cube.006')
me_cube_006.from_pydata([(-1.0, -1.0, -1.0), (-1.0, -1.0, 1.0), (-1.0, 1.0, -1.0), (-1.0, 1.0, 1.0), (1.0, -1.0, -1.0), (1.0, -1.0, 1.0), (1.0, 1.0, -1.0), (1.0, 1.0, 1.0)], [], [(0, 1, 3, 2), (2, 3, 7, 6), (6, 7, 5, 4), (4, 5, 1, 0), (2, 6, 4, 0), (7, 3, 1, 5)])
_uv = me_cube_006.uv_layers.new(name='UVMap')
_uv.uv.foreach_set('vector', [0.375, 0.0, 0.625, 0.0, 0.625, 0.25, 0.375, 0.25, 0.375, 0.25, 0.625, 0.25, 0.625, 0.5, 0.375, 0.5, 0.375, 0.5, 0.625, 0.5, 0.625, 0.75, 0.375, 0.75, 0.375, 0.75, 0.625, 0.75, 0.625, 1.0, 0.375, 1.0, 0.125, 0.5, 0.375, 0.5, 0.375, 0.75, 0.125, 0.75, 0.625, 0.5, 0.875, 0.5, 0.875, 0.75, 0.625, 0.75])
me_cube_006.materials.append(mat_wood)
me_cube_006.update()
me_cube_007 = bpy.data.meshes.new('Cube.007')
me_cube_007.from_pydata([(-1.0, -1.0, -1.0), (-1.0, -1.0, 1.0), (-1.0, 1.0, -1.0), (-1.0, 1.0, 1.0), (1.0, -1.0, -1.0), (1.0, -1.0, 1.0), (1.0, 1.0, -1.0), (1.0, 1.0, 1.0)], [], [(0, 1, 3, 2), (2, 3, 7, 6), (6, 7, 5, 4), (4, 5, 1, 0), (2, 6, 4, 0), (7, 3, 1, 5)])
_uv = me_cube_007.uv_layers.new(name='UVMap')
_uv.uv.foreach_set('vector', [0.375, 0.0, 0.625, 0.0, 0.625, 0.25, 0.375, 0.25, 0.375, 0.25, 0.625, 0.25, 0.625, 0.5, 0.375, 0.5, 0.375, 0.5, 0.625, 0.5, 0.625, 0.75, 0.375, 0.75, 0.375, 0.75, 0.625, 0.75, 0.625, 1.0, 0.375, 1.0, 0.125, 0.5, 0.375, 0.5, 0.375, 0.75, 0.125, 0.75, 0.625, 0.5, 0.875, 0.5, 0.875, 0.75, 0.625, 0.75])
me_cube_007.materials.append(mat_wood)
me_cube_007.update()
me_cube_008 = bpy.data.meshes.new('Cube.008')
me_cube_008.from_pydata([(-1.0, -1.0, -1.0), (-1.0, -1.0, 1.0), (-1.0, 1.0, -1.0), (-1.0, 1.0, 1.0), (1.0, -1.0, -1.0), (1.0, -1.0, 1.0), (1.0, 1.0, -1.0), (1.0, 1.0, 1.0)], [], [(0, 1, 3, 2), (2, 3, 7, 6), (6, 7, 5, 4), (4, 5, 1, 0), (2, 6, 4, 0), (7, 3, 1, 5)])
_uv = me_cube_008.uv_layers.new(name='UVMap')
_uv.uv.foreach_set('vector', [0.375, 0.0, 0.625, 0.0, 0.625, 0.25, 0.375, 0.25, 0.375, 0.25, 0.625, 0.25, 0.625, 0.5, 0.375, 0.5, 0.375, 0.5, 0.625, 0.5, 0.625, 0.75, 0.375, 0.75, 0.375, 0.75, 0.625, 0.75, 0.625, 1.0, 0.375, 1.0, 0.125, 0.5, 0.375, 0.5, 0.375, 0.75, 0.125, 0.75, 0.625, 0.5, 0.875, 0.5, 0.875, 0.75, 0.625, 0.75])
me_cube_008.materials.append(mat_wood)
me_cube_008.update()
me_cube_009 = bpy.data.meshes.new('Cube.009')
me_cube_009.from_pydata([(-1.0, -1.0, -1.0), (-1.0, -1.0, 1.0), (-1.0, 1.0, -1.0), (-1.0, 1.0, 1.0), (1.0, -1.0, -1.0), (1.0, -1.0, 1.0), (1.0, 1.0, -1.0), (1.0, 1.0, 1.0)], [], [(0, 1, 3, 2), (2, 3, 7, 6), (6, 7, 5, 4), (4, 5, 1, 0), (2, 6, 4, 0), (7, 3, 1, 5)])
_uv = me_cube_009.uv_layers.new(name='UVMap')
_uv.uv.foreach_set('vector', [0.375, 0.0, 0.625, 0.0, 0.625, 0.25, 0.375, 0.25, 0.375, 0.25, 0.625, 0.25, 0.625, 0.5, 0.375, 0.5, 0.375, 0.5, 0.625, 0.5, 0.625, 0.75, 0.375, 0.75, 0.375, 0.75, 0.625, 0.75, 0.625, 1.0, 0.375, 1.0, 0.125, 0.5, 0.375, 0.5, 0.375, 0.75, 0.125, 0.75, 0.625, 0.5, 0.875, 0.5, 0.875, 0.75, 0.625, 0.75])
me_cube_009.materials.append(mat_wood)
me_cube_009.update()
me_cube_010 = bpy.data.meshes.new('Cube.010')
me_cube_010.from_pydata([(-1.0, -1.0, -1.0), (-1.0, -1.0, 1.0), (-1.0, 1.0, -1.0), (-1.0, 1.0, 1.0), (1.0, -1.0, -1.0), (1.0, -1.0, 1.0), (1.0, 1.0, -1.0), (1.0, 1.0, 1.0)], [], [(0, 1, 3, 2), (2, 3, 7, 6), (6, 7, 5, 4), (4, 5, 1, 0), (2, 6, 4, 0), (7, 3, 1, 5)])
_uv = me_cube_010.uv_layers.new(name='UVMap')
_uv.uv.foreach_set('vector', [0.375, 0.0, 0.625, 0.0, 0.625, 0.25, 0.375, 0.25, 0.375, 0.25, 0.625, 0.25, 0.625, 0.5, 0.375, 0.5, 0.375, 0.5, 0.625, 0.5, 0.625, 0.75, 0.375, 0.75, 0.375, 0.75, 0.625, 0.75, 0.625, 1.0, 0.375, 1.0, 0.125, 0.5, 0.375, 0.5, 0.375, 0.75, 0.125, 0.75, 0.625, 0.5, 0.875, 0.5, 0.875, 0.75, 0.625, 0.75])
me_cube_010.materials.append(mat_wood)
me_cube_010.update()
me_cube_011 = bpy.data.meshes.new('Cube.011')
me_cube_011.from_pydata([(-1.0, -1.0, -1.0), (-1.0, -1.0, 1.0), (-1.0, 1.0, -1.0), (-1.0, 1.0, 1.0), (1.0, -1.0, -1.0), (1.0, -1.0, 1.0), (1.0, 1.0, -1.0), (1.0, 1.0, 1.0)], [], [(0, 1, 3, 2), (2, 3, 7, 6), (6, 7, 5, 4), (4, 5, 1, 0), (2, 6, 4, 0), (7, 3, 1, 5)])
_uv = me_cube_011.uv_layers.new(name='UVMap')
_uv.uv.foreach_set('vector', [0.375, 0.0, 0.625, 0.0, 0.625, 0.25, 0.375, 0.25, 0.375, 0.25, 0.625, 0.25, 0.625, 0.5, 0.375, 0.5, 0.375, 0.5, 0.625, 0.5, 0.625, 0.75, 0.375, 0.75, 0.375, 0.75, 0.625, 0.75, 0.625, 1.0, 0.375, 1.0, 0.125, 0.5, 0.375, 0.5, 0.375, 0.75, 0.125, 0.75, 0.625, 0.5, 0.875, 0.5, 0.875, 0.75, 0.625, 0.75])
me_cube_011.materials.append(mat_wood)
me_cube_011.update()
me_cube_012 = bpy.data.meshes.new('Cube.012')
me_cube_012.from_pydata([(-1.0, -1.0, -1.0), (-1.0, -1.0, 1.0), (-1.0, 1.0, -1.0), (-1.0, 1.0, 1.0), (1.0, -1.0, -1.0), (1.0, -1.0, 1.0), (1.0, 1.0, -1.0), (1.0, 1.0, 1.0)], [], [(0, 1, 3, 2), (2, 3, 7, 6), (6, 7, 5, 4), (4, 5, 1, 0), (2, 6, 4, 0), (7, 3, 1, 5)])
_uv = me_cube_012.uv_layers.new(name='UVMap')
_uv.uv.foreach_set('vector', [0.375, 0.0, 0.625, 0.0, 0.625, 0.25, 0.375, 0.25, 0.375, 0.25, 0.625, 0.25, 0.625, 0.5, 0.375, 0.5, 0.375, 0.5, 0.625, 0.5, 0.625, 0.75, 0.375, 0.75, 0.375, 0.75, 0.625, 0.75, 0.625, 1.0, 0.375, 1.0, 0.125, 0.5, 0.375, 0.5, 0.375, 0.75, 0.125, 0.75, 0.625, 0.5, 0.875, 0.5, 0.875, 0.75, 0.625, 0.75])
me_cube_012.materials.append(mat_wood)
me_cube_012.update()
me_cube_013 = bpy.data.meshes.new('Cube.013')
me_cube_013.from_pydata([(-1.0, -1.0, -1.0), (-1.0, -1.0, 1.0), (-1.0, 1.0, -1.0), (-1.0, 1.0, 1.0), (1.0, -1.0, -1.0), (1.0, -1.0, 1.0), (1.0, 1.0, -1.0), (1.0, 1.0, 1.0)], [], [(0, 1, 3, 2), (2, 3, 7, 6), (6, 7, 5, 4), (4, 5, 1, 0), (2, 6, 4, 0), (7, 3, 1, 5)])
_uv = me_cube_013.uv_layers.new(name='UVMap')
_uv.uv.foreach_set('vector', [0.375, 0.0, 0.625, 0.0, 0.625, 0.25, 0.375, 0.25, 0.375, 0.25, 0.625, 0.25, 0.625, 0.5, 0.375, 0.5, 0.375, 0.5, 0.625, 0.5, 0.625, 0.75, 0.375, 0.75, 0.375, 0.75, 0.625, 0.75, 0.625, 1.0, 0.375, 1.0, 0.125, 0.5, 0.375, 0.5, 0.375, 0.75, 0.125, 0.75, 0.625, 0.5, 0.875, 0.5, 0.875, 0.75, 0.625, 0.75])
me_cube_013.materials.append(mat_wood)
me_cube_013.update()
me_cube_014 = bpy.data.meshes.new('Cube.014')
me_cube_014.from_pydata([(-1.0, -1.0, -1.0), (-1.0, -1.0, 1.0), (-1.0, 1.0, -1.0), (-1.0, 1.0, 1.0), (1.0, -1.0, -1.0), (1.0, -1.0, 1.0), (1.0, 1.0, -1.0), (1.0, 1.0, 1.0)], [], [(0, 1, 3, 2), (2, 3, 7, 6), (6, 7, 5, 4), (4, 5, 1, 0), (2, 6, 4, 0), (7, 3, 1, 5)])
_uv = me_cube_014.uv_layers.new(name='UVMap')
_uv.uv.foreach_set('vector', [0.375, 0.0, 0.625, 0.0, 0.625, 0.25, 0.375, 0.25, 0.375, 0.25, 0.625, 0.25, 0.625, 0.5, 0.375, 0.5, 0.375, 0.5, 0.625, 0.5, 0.625, 0.75, 0.375, 0.75, 0.375, 0.75, 0.625, 0.75, 0.625, 1.0, 0.375, 1.0, 0.125, 0.5, 0.375, 0.5, 0.375, 0.75, 0.125, 0.75, 0.625, 0.5, 0.875, 0.5, 0.875, 0.75, 0.625, 0.75])
me_cube_014.materials.append(mat_wood)
me_cube_014.update()
me_cube_015 = bpy.data.meshes.new('Cube.015')
me_cube_015.from_pydata([(-1.0, -1.0, -1.0), (-1.0, -1.0, 1.0), (-1.0, 1.0, -1.0), (-1.0, 1.0, 1.0), (1.0, -1.0, -1.0), (1.0, -1.0, 1.0), (1.0, 1.0, -1.0), (1.0, 1.0, 1.0)], [], [(0, 1, 3, 2), (2, 3, 7, 6), (6, 7, 5, 4), (4, 5, 1, 0), (2, 6, 4, 0), (7, 3, 1, 5)])
_uv = me_cube_015.uv_layers.new(name='UVMap')
_uv.uv.foreach_set('vector', [0.375, 0.0, 0.625, 0.0, 0.625, 0.25, 0.375, 0.25, 0.375, 0.25, 0.625, 0.25, 0.625, 0.5, 0.375, 0.5, 0.375, 0.5, 0.625, 0.5, 0.625, 0.75, 0.375, 0.75, 0.375, 0.75, 0.625, 0.75, 0.625, 1.0, 0.375, 1.0, 0.125, 0.5, 0.375, 0.5, 0.375, 0.75, 0.125, 0.75, 0.625, 0.5, 0.875, 0.5, 0.875, 0.75, 0.625, 0.75])
me_cube_015.materials.append(mat_wood)
me_cube_015.update()
me_cube_016 = bpy.data.meshes.new('Cube.016')
me_cube_016.from_pydata([(-1.0, -1.0, -1.0), (-1.0, -1.0, 1.0), (-1.0, 1.0, -1.0), (-1.0, 1.0, 1.0), (1.0, -1.0, -1.0), (1.0, -1.0, 1.0), (1.0, 1.0, -1.0), (1.0, 1.0, 1.0)], [], [(0, 1, 3, 2), (2, 3, 7, 6), (6, 7, 5, 4), (4, 5, 1, 0), (2, 6, 4, 0), (7, 3, 1, 5)])
_uv = me_cube_016.uv_layers.new(name='UVMap')
_uv.uv.foreach_set('vector', [0.375, 0.0, 0.625, 0.0, 0.625, 0.25, 0.375, 0.25, 0.375, 0.25, 0.625, 0.25, 0.625, 0.5, 0.375, 0.5, 0.375, 0.5, 0.625, 0.5, 0.625, 0.75, 0.375, 0.75, 0.375, 0.75, 0.625, 0.75, 0.625, 1.0, 0.375, 1.0, 0.125, 0.5, 0.375, 0.5, 0.375, 0.75, 0.125, 0.75, 0.625, 0.5, 0.875, 0.5, 0.875, 0.75, 0.625, 0.75])
me_cube_016.materials.append(mat_wood)
me_cube_016.update()
me_cube_017 = bpy.data.meshes.new('Cube.017')
me_cube_017.from_pydata([(-1.0, -1.0, -1.0), (-1.0, -1.0, 1.0), (-1.0, 1.0, -1.0), (-1.0, 1.0, 1.0), (1.0, -1.0, -1.0), (1.0, -1.0, 1.0), (1.0, 1.0, -1.0), (1.0, 1.0, 1.0)], [], [(0, 1, 3, 2), (2, 3, 7, 6), (6, 7, 5, 4), (4, 5, 1, 0), (2, 6, 4, 0), (7, 3, 1, 5)])
_uv = me_cube_017.uv_layers.new(name='UVMap')
_uv.uv.foreach_set('vector', [0.375, 0.0, 0.625, 0.0, 0.625, 0.25, 0.375, 0.25, 0.375, 0.25, 0.625, 0.25, 0.625, 0.5, 0.375, 0.5, 0.375, 0.5, 0.625, 0.5, 0.625, 0.75, 0.375, 0.75, 0.375, 0.75, 0.625, 0.75, 0.625, 1.0, 0.375, 1.0, 0.125, 0.5, 0.375, 0.5, 0.375, 0.75, 0.125, 0.75, 0.625, 0.5, 0.875, 0.5, 0.875, 0.75, 0.625, 0.75])
me_cube_017.materials.append(mat_wood)
me_cube_017.update()
me_cube_021 = bpy.data.meshes.new('Cube.021')
me_cube_021.from_pydata([(-1.0, -1.0, -1.0), (-1.0, -1.0, 1.0), (-1.0, 1.0, -1.0), (-1.0, 1.0, 1.0), (1.0, -1.0, -1.0), (1.0, -1.0, 1.0), (1.0, 1.0, -1.0), (1.0, 1.0, 1.0)], [], [(0, 1, 3, 2), (2, 3, 7, 6), (6, 7, 5, 4), (4, 5, 1, 0), (2, 6, 4, 0), (7, 3, 1, 5)])
_uv = me_cube_021.uv_layers.new(name='UVMap')
_uv.uv.foreach_set('vector', [0.375, 0.0, 0.625, 0.0, 0.625, 0.25, 0.375, 0.25, 0.375, 0.25, 0.625, 0.25, 0.625, 0.5, 0.375, 0.5, 0.375, 0.5, 0.625, 0.5, 0.625, 0.75, 0.375, 0.75, 0.375, 0.75, 0.625, 0.75, 0.625, 1.0, 0.375, 1.0, 0.125, 0.5, 0.375, 0.5, 0.375, 0.75, 0.125, 0.75, 0.625, 0.5, 0.875, 0.5, 0.875, 0.75, 0.625, 0.75])
me_cube_021.materials.append(mat_wood)
me_cube_021.update()
me_cube_019 = bpy.data.meshes.new('Cube.019')
me_cube_019.from_pydata([(-1.565, -1.305, -1.11), (-2.193, -2.267, 1.624), (-1.492, 1.2, -1.239), (-2.057, 2.015, 1.446), (0.8927, -1.401, -1.606), (2.455, -2.45, 0.6864), (0.9655, 1.103, -1.734), (2.593, 2.288, 0.444), (-1.774, 2.099, -0.006982), (-0.2633, 1.152, -1.486), (0.269, 2.142, 0.9928), (1.779, 1.695, -0.645), (0.00351, 2.195, -0.3537), (-1.774, 2.189, -0.04542), (-1.49, 2.541, -1.458), (-0.2597, 2.647, -1.68), (0.00397, 2.342, -0.367)], [], [(0, 1, 3, 8, 2), (12, 10, 7, 11), (6, 11, 7, 5, 4), (4, 5, 1, 0), (2, 9, 6, 4, 0), (7, 10, 3, 1, 5), (9, 12, 11, 6), (8, 12, 16, 13), (8, 3, 10, 12), (14, 13, 16, 15), (9, 2, 14, 15), (12, 9, 15, 16), (2, 8, 13, 14)])
me_cube_019.polygons.foreach_set('use_smooth', [True] * 13)
_uv = me_cube_019.uv_layers.new(name='UVMap')
_uv.uv.foreach_set('vector', [0.375, 0.0, 0.625, 0.0, 0.625, 0.25, 0.5, 0.25, 0.375, 0.25, 0.5, 0.375, 0.625, 0.375, 0.625, 0.5, 0.5, 0.5, 0.375, 0.5, 0.5, 0.5, 0.625, 0.5, 0.625, 0.75, 0.375, 0.75, 0.375, 0.75, 0.625, 0.75, 0.625, 1.0, 0.375, 1.0, 0.125, 0.5, 0.25, 0.5, 0.375, 0.5, 0.375, 0.75, 0.125, 0.75, 0.625, 0.5, 0.75, 0.5, 0.875, 0.5, 0.875, 0.75, 0.625, 0.75, 0.375, 0.375, 0.5, 0.375, 0.5, 0.5, 0.375, 0.5, 0.5, 0.25, 0.5, 0.375, 0.5, 0.375, 0.5, 0.25, 0.5, 0.25, 0.625, 0.25, 0.625, 0.375, 0.5, 0.375, 0.375, 0.25, 0.5, 0.25, 0.5, 0.375, 0.375, 0.375, 0.25, 0.5, 0.125, 0.5, 0.125, 0.5, 0.25, 0.5, 0.5, 0.375, 0.375, 0.375, 0.375, 0.375, 0.5, 0.375, 0.375, 0.25, 0.5, 0.25, 0.5, 0.25, 0.375, 0.25])
me_cube_019.materials.append(mat_stone)
me_cube_019.update()
me_cube_020 = bpy.data.meshes.new('Cube.020')
me_cube_020.from_pydata([(-1.047, -0.873, -0.7432), (-1.468, -1.517, 1.087), (-0.9986, 0.8031, -0.8289), (-1.376, 1.653, 0.9244), (1.321, -0.829, -1.052), (2.367, -1.531, 0.482), (1.37, 0.8471, -1.138), (2.459, 1.64, 0.3199), (-1.258, -1.195, 0.1717), (1.844, -1.18, -0.285), (-0.2249, -0.9054, -0.909), (0.08771, -1.578, 0.773), (-0.0686, -1.242, -0.068), (1.902, -1.846, 0.565), (1.38, -1.495, -0.202), (0.347, -1.784, 0.8787), (0.1907, -1.448, 0.0377)], [], [(0, 8, 1, 3, 2), (2, 3, 7, 6), (6, 7, 5, 9, 4), (12, 11, 1, 8), (2, 6, 4, 10, 0), (7, 3, 1, 11, 5), (10, 12, 8, 0), (4, 9, 12, 10), (11, 12, 16, 15), (14, 13, 15, 16), (12, 9, 14, 16), (5, 11, 15, 13), (9, 5, 13, 14)])
me_cube_020.polygons.foreach_set('use_smooth', [True] * 13)
_uv = me_cube_020.uv_layers.new(name='UVMap')
_uv.uv.foreach_set('vector', [0.375, 0.0, 0.5, 0.0, 0.625, 0.0, 0.625, 0.25, 0.375, 0.25, 0.375, 0.25, 0.625, 0.25, 0.625, 0.5, 0.375, 0.5, 0.375, 0.5, 0.625, 0.5, 0.625, 0.75, 0.5, 0.75, 0.375, 0.75, 0.5, 0.875, 0.625, 0.875, 0.625, 1.0, 0.5, 1.0, 0.125, 0.5, 0.375, 0.5, 0.375, 0.75, 0.25, 0.75, 0.125, 0.75, 0.625, 0.5, 0.875, 0.5, 0.875, 0.75, 0.75, 0.75, 0.625, 0.75, 0.375, 0.875, 0.5, 0.875, 0.5, 1.0, 0.375, 1.0, 0.375, 0.75, 0.5, 0.75, 0.5, 0.875, 0.375, 0.875, 0.625, 0.875, 0.5, 0.875, 0.5, 0.875, 0.625, 0.875, 0.5, 0.75, 0.625, 0.75, 0.625, 0.875, 0.5, 0.875, 0.5, 0.875, 0.5, 0.75, 0.5, 0.75, 0.5, 0.875, 0.625, 0.75, 0.75, 0.75, 0.75, 0.75, 0.625, 0.75, 0.5, 0.75, 0.625, 0.75, 0.625, 0.75, 0.5, 0.75])
me_cube_020.materials.append(mat_stone)
me_cube_020.update()

# ---- objects
ob_point = bpy.data.objects.new('Point', light_point)
ob_camera = bpy.data.objects.new('Camera', cam_camera)
ob_water_surface = bpy.data.objects.new('water surface', me_plane)
ob_cube = bpy.data.objects.new('Cube', me_cube)
ob_grass = bpy.data.objects.new('grass', me_cube_003)
ob_plane = bpy.data.objects.new('Plane', me_plane_001)
ob_cube_001 = bpy.data.objects.new('Cube.001', me_cube_001)
ob_roof = bpy.data.objects.new('roof', me_cube_002)
ob_cube_003 = bpy.data.objects.new('Cube.003', me_cube_004)
ob_plane_001 = bpy.data.objects.new('Plane.001', me_plane_003)
ob_plane_002 = bpy.data.objects.new('Plane.002', me_plane_004)
ob_plane_003 = bpy.data.objects.new('Plane.003', me_plane_005)
ob_plane_004 = bpy.data.objects.new('Plane.004', me_plane_006)
ob_plane_005 = bpy.data.objects.new('Plane.005', me_plane_007)
ob_plane_006 = bpy.data.objects.new('Plane.006', me_plane_008)
ob_plane_007 = bpy.data.objects.new('Plane.007', me_plane_009)
ob_sphere = bpy.data.objects.new('Sphere', me_sphere)
ob_sphere_001 = bpy.data.objects.new('Sphere.001', me_sphere_001)
ob_sphere_002 = bpy.data.objects.new('Sphere.002', me_sphere_002)
ob_cube_004 = bpy.data.objects.new('Cube.004', me_cube_005)
ob_cube_005 = bpy.data.objects.new('Cube.005', me_cube_006)
ob_cube_006 = bpy.data.objects.new('Cube.006', me_cube_007)
ob_cube_007 = bpy.data.objects.new('Cube.007', me_cube_008)
ob_cube_008 = bpy.data.objects.new('Cube.008', me_cube_009)
ob_cube_009 = bpy.data.objects.new('Cube.009', me_cube_010)
ob_cube_010 = bpy.data.objects.new('Cube.010', me_cube_011)
ob_cube_011 = bpy.data.objects.new('Cube.011', me_cube_012)
ob_cube_012 = bpy.data.objects.new('Cube.012', me_cube_013)
ob_cube_013 = bpy.data.objects.new('Cube.013', me_cube_014)
ob_cube_014 = bpy.data.objects.new('Cube.014', me_cube_015)
ob_cube_015 = bpy.data.objects.new('Cube.015', me_cube_016)
ob_cube_016 = bpy.data.objects.new('Cube.016', me_cube_017)
ob_cube_002 = bpy.data.objects.new('Cube.002', me_cube_021)
ob_cube_018 = bpy.data.objects.new('Cube.018', me_cube_019)
ob_cube_019 = bpy.data.objects.new('Cube.019', me_cube_020)

# ---- transforms, parenting, visibility, modifiers, constraints
ob_point.location = (-20.79, -5.932, 43.46)
ob_point.rotation_euler = (0.04701, -0.2856, 0.04059)
ob_camera.location = (-18.54, -62.37, 17.49)
ob_camera.rotation_euler = (1.371, 3.588e-09, -0.3522)
ob_camera.lock_rotations_4d = False
ob_camera.empty_display_type = 'ARROWS'
ob_camera.color = (0.0, 0.0, 0.0, 0.0)
ob_camera.display_type = 'WIRE'
ob_camera.lineart.crease_threshold = 0.0
ob_water_surface.location = (0.0, 0.0, 0.0)
ob_water_surface.scale = (2.627, 2.627, 2.627)
ob_cube.location = (0.3256, -0.07154, 0.9695)
ob_cube.scale = (2.648, 2.648, 2.648)
ob_cube.lock_rotations_4d = False
ob_cube.empty_display_type = 'ARROWS'
ob_cube.lineart.crease_threshold = 0.0
_m = ob_cube.modifiers.new('Subdivision', 'SUBSURF')
_m.levels = 2
ob_grass.location = (-1.08, 0.2374, -3.217)
ob_grass.rotation_euler = (9.218e-12, -0.01172, -1.574e-09)
ob_grass.scale = (3.157, 3.157, 3.157)
ob_grass.lock_rotations_4d = False
ob_grass.empty_display_type = 'ARROWS'
ob_grass.lineart.crease_threshold = 0.0
_m = ob_grass.modifiers.new('Subdivision', 'SUBSURF')
_m.levels = 5
_m.render_levels = 4
ob_plane.location = (0.0, 0.0, 0.0)
ob_cube_001.location = (0.0, 6.56, 5.621)
ob_cube_001.scale = (3.428, 3.428, 3.428)
ob_roof.location = (0.0, 6.56, 12.48)
ob_roof.scale = (4.011, 4.011, 1.6)
ob_cube_003.location = (-7.81, 15.66, 8.186)
ob_cube_003.rotation_euler = (-0.1625, 0.3017, 1.647)
ob_cube_003.scale = (0.2837, 0.2837, 1.757)
_m = ob_cube_003.modifiers.new('Subdivision', 'SUBSURF')
_m.levels = 2
ob_plane_001.location = (-7.635, 13.37, 15.45)
ob_plane_001.rotation_euler = (0.05355, 0.1202, 1.593)
ob_plane_001.scale = (3.404, 0.4725, 0.4769)
ob_plane_002.location = (-7.302, 14.07, 15.18)
ob_plane_002.rotation_euler = (0.0, -0.0, 1.61)
ob_plane_002.scale = (2.379, 0.3303, 0.3334)
ob_plane_003.location = (-4.367, 16.84, 14.16)
ob_plane_003.rotation_euler = (0.1194, 0.0003792, 3.212)
ob_plane_003.scale = (4.746, 0.6588, 0.665)
ob_plane_004.location = (-5.586, 17.29, 14.12)
ob_plane_004.rotation_euler = (0.3432, -0.1108, 3.554)
ob_plane_004.scale = (3.68, 0.5109, 0.5157)
ob_plane_005.location = (-10.25, 14.81, 15.19)
ob_plane_005.rotation_euler = (0.03215, 0.08926, 0.2972)
ob_plane_005.scale = (3.404, 0.4725, 0.4769)
ob_plane_006.location = (-8.573, 17.99, 14.57)
ob_plane_006.rotation_euler = (0.0, -0.0, -1.472)
ob_plane_006.scale = (2.379, 0.3303, 0.3334)
ob_plane_007.location = (-9.076, 19.81, 15.88)
ob_plane_007.rotation_euler = (0.05355, 0.1202, 1.868)
ob_plane_007.scale = (3.868, 0.5369, 0.542)
ob_sphere.location = (-7.978, 15.99, 15.55)
ob_sphere.rotation_euler = (0.0, -0.0, 1.61)
ob_sphere.scale = (0.3762, 0.3762, 0.3762)
_m = ob_sphere.modifiers.new('Subdivision', 'SUBSURF')
ob_sphere_001.location = (-8.373, 16.17, 15.84)
ob_sphere_001.rotation_euler = (0.0, -0.0, 1.61)
ob_sphere_001.scale = (0.3762, 0.3762, 0.3762)
_m = ob_sphere_001.modifiers.new('Subdivision', 'SUBSURF')
ob_sphere_002.location = (-7.607, 16.14, 15.54)
ob_sphere_002.rotation_euler = (0.0, -0.0, 1.61)
ob_sphere_002.scale = (0.3762, 0.3762, 0.3762)
_m = ob_sphere_002.modifiers.new('Subdivision', 'SUBSURF')
ob_cube_004.location = (-2.334, -31.27, 2.76)
ob_cube_004.scale = (2.835, 0.5355, 0.2051)
_m = ob_cube_004.modifiers.new('Bevel', 'BEVEL')
_m.width = 0.23
_m.width_pct = 0.23
ob_cube_005.location = (-2.334, -32.44, 2.76)
ob_cube_005.scale = (2.835, 0.5355, 0.2051)
_m = ob_cube_005.modifiers.new('Bevel', 'BEVEL')
_m.width = 0.23
_m.width_pct = 0.23
ob_cube_006.location = (-2.334, -33.63, 2.76)
ob_cube_006.scale = (2.835, 0.5355, 0.2051)
_m = ob_cube_006.modifiers.new('Bevel', 'BEVEL')
_m.width = 0.23
_m.width_pct = 0.23
ob_cube_007.location = (-2.334, -34.8, 2.76)
ob_cube_007.scale = (2.835, 0.5355, 0.2051)
_m = ob_cube_007.modifiers.new('Bevel', 'BEVEL')
_m.width = 0.23
_m.width_pct = 0.23
ob_cube_008.location = (-2.334, -35.96, 2.76)
ob_cube_008.scale = (2.835, 0.5355, 0.2051)
_m = ob_cube_008.modifiers.new('Bevel', 'BEVEL')
_m.width = 0.23
_m.width_pct = 0.23
ob_cube_009.location = (-2.334, -37.13, 2.76)
ob_cube_009.scale = (2.835, 0.5355, 0.2051)
_m = ob_cube_009.modifiers.new('Bevel', 'BEVEL')
_m.width = 0.23
_m.width_pct = 0.23
ob_cube_010.location = (-2.334, -38.32, 2.76)
ob_cube_010.scale = (2.835, 0.5355, 0.2051)
_m = ob_cube_010.modifiers.new('Bevel', 'BEVEL')
_m.width = 0.23
_m.width_pct = 0.23
ob_cube_011.location = (-2.334, -39.49, 2.76)
ob_cube_011.scale = (2.835, 0.5355, 0.2051)
_m = ob_cube_011.modifiers.new('Bevel', 'BEVEL')
_m.width = 0.23
_m.width_pct = 0.23
ob_cube_012.location = (-2.334, -28.97, 2.76)
ob_cube_012.scale = (2.835, 0.5355, 0.2051)
_m = ob_cube_012.modifiers.new('Bevel', 'BEVEL')
_m.width = 0.23
_m.width_pct = 0.23
ob_cube_013.location = (-2.334, -30.14, 2.76)
ob_cube_013.scale = (2.835, 0.5355, 0.2051)
_m = ob_cube_013.modifiers.new('Bevel', 'BEVEL')
_m.width = 0.23
_m.width_pct = 0.23
ob_cube_014.location = (-4.678, -39.5, 0.442)
ob_cube_014.scale = (-0.2465, 0.3148, 2.349)
ob_cube_015.location = (-4.704, -39.5, 3.896)
ob_cube_015.scale = (-0.1657, 0.2852, 1.508)
_m = ob_cube_015.modifiers.new('Bevel', 'BEVEL')
_m.width = 0.32
_m.width_pct = 0.32
ob_cube_016.location = (-0.01565, -39.5, 0.442)
ob_cube_016.scale = (-0.2465, 0.3148, 2.349)
ob_cube_002.location = (0.03311, -39.5, 3.896)
ob_cube_002.scale = (-0.1657, 0.2852, 1.508)
_m = ob_cube_002.modifiers.new('Bevel', 'BEVEL')
_m.width = 0.32
_m.width_pct = 0.32
ob_cube_018.location = (-5.685, 14.24, 6.543)
ob_cube_018.rotation_euler = (0.2565, -0.09231, -0.04658)
_m = ob_cube_018.modifiers.new('Subdivision', 'SUBSURF')
_m.levels = 2
ob_cube_019.location = (-8.282, 14.14, 6.236)
ob_cube_019.rotation_euler = (-2.608, 0.01707, -2.293)
_m = ob_cube_019.modifiers.new('Subdivision', 'SUBSURF')

# ---- collection membership
scene.collection.objects.link(ob_point)
col_collection.objects.link(ob_camera)
col_collection.objects.link(ob_water_surface)
col_island.objects.link(ob_cube)
col_island.objects.link(ob_grass)
col_island.objects.link(ob_plane)
col_house.objects.link(ob_cube_001)
col_house.objects.link(ob_roof)
col_coconut_tree.objects.link(ob_cube_003)
col_coconut_tree.objects.link(ob_plane_001)
col_coconut_tree.objects.link(ob_plane_002)
col_coconut_tree.objects.link(ob_plane_003)
col_coconut_tree.objects.link(ob_plane_004)
col_coconut_tree.objects.link(ob_plane_005)
col_coconut_tree.objects.link(ob_plane_006)
col_coconut_tree.objects.link(ob_plane_007)
col_coconut_tree.objects.link(ob_sphere)
col_coconut_tree.objects.link(ob_sphere_001)
col_coconut_tree.objects.link(ob_sphere_002)
col_bridge.objects.link(ob_cube_004)
col_bridge.objects.link(ob_cube_005)
col_bridge.objects.link(ob_cube_006)
col_bridge.objects.link(ob_cube_007)
col_bridge.objects.link(ob_cube_008)
col_bridge.objects.link(ob_cube_009)
col_bridge.objects.link(ob_cube_010)
col_bridge.objects.link(ob_cube_011)
col_bridge.objects.link(ob_cube_012)
col_bridge.objects.link(ob_cube_013)
col_bridge.objects.link(ob_cube_014)
col_bridge.objects.link(ob_cube_015)
col_bridge.objects.link(ob_cube_016)
col_bridge.objects.link(ob_cube_002)
col_stone.objects.link(ob_cube_018)
col_stone.objects.link(ob_cube_019)

# ---- scene / render settings (as saved in the file)
scene.camera = ob_camera
scene.frame_start = 1; scene.frame_end = 250; scene.frame_set(0)
scene.render.engine = 'CYCLES'
scene.cycles.sampling_pattern = 'TABULATED_SOBOL'
scene.eevee.ray_tracing_options.trace_max_roughness = 0.0
scene.view_settings.exposure = 0.381
bpy.context.view_layer.update()
